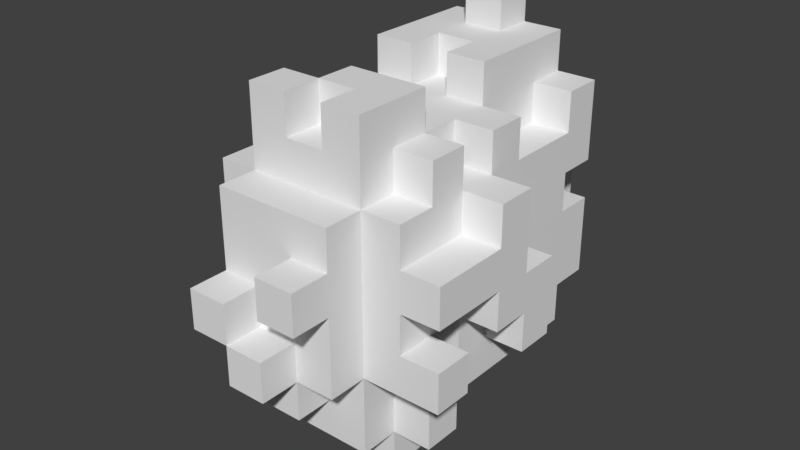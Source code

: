 # Source: MagmaStone.blend  (saved by Blender 2.79.0; exported with 4.5.12 LTS)
import bpy
from mathutils import Matrix  # noqa: F401  (used for matrix-valued properties, if any)

bpy.ops.wm.read_factory_settings(use_empty=True)
scene = bpy.context.scene
scene.name = 'Scene'

# ---- collections
col_collection_1 = bpy.data.collections.new('Collection 1'); scene.collection.children.link(col_collection_1)

# ---- world
world_world = bpy.data.worlds.new('World'); scene.world = world_world
world_world.color = (0.05088, 0.05088, 0.05088)
world_world.use_sun_shadow = False
world_world.sun_shadow_jitter_overblur = 0.0
world_world.cycles.sampling_method = 'MANUAL'

# ---- meshes
me_magmastone = bpy.data.meshes.new('MagmaStone')
me_magmastone.from_pydata([(0.1185, -0.128, -0.3008), (0.1185, -0.128, -0.2408), (0.05852, -0.128, -0.2408), (0.05852, -0.128, -0.3008), (0.1785, -0.128, -0.2408), (0.1785, -0.128, -0.1808), (0.1185, -0.128, -0.1808), (0.1185, -0.188, -0.2408), (0.1185, -0.188, -0.1808), (0.05852, -0.188, -0.1808), (0.05852, -0.188, -0.2408), (-0.001483, -0.188, -0.1808), (-0.001483, -0.188, -0.2408), (0.05852, -0.007979, -0.2408), (0.05852, -0.007979, -0.1808), (-0.001483, -0.007979, -0.1808), (-0.001483, -0.007979, -0.2408), (-0.001483, -0.128, -0.2408), (-0.001483, -0.128, -0.1808), (-0.06148, -0.128, -0.1808), (-0.06148, -0.128, -0.2408), (0.1785, -0.128, -0.1208), (0.1185, -0.128, -0.1208), (0.1785, 0.112, -0.1808), (0.1785, 0.112, -0.1208), (0.1185, 0.112, -0.1208), (0.1185, 0.112, -0.1808), (0.1185, -0.188, -0.1208), (0.05852, -0.188, -0.1208), (0.05852, -0.248, -0.1808), (0.05852, -0.248, -0.1208), (-0.001483, -0.248, -0.1208), (-0.001483, -0.248, -0.1808), (-0.001483, -0.188, -0.1208), (-0.06148, -0.188, -0.1208), (-0.06148, -0.188, -0.1808), (-0.001483, 0.112, -0.1808), (-0.001483, 0.112, -0.1208), (-0.06148, 0.112, -0.1208), (-0.06148, 0.112, -0.1808), (-0.06148, -0.128, -0.1208), (-0.1215, -0.128, -0.1208), (-0.1215, -0.128, -0.1808), (-0.06148, 0.05202, -0.1808), (-0.06148, 0.05202, -0.1208), (-0.1215, 0.05202, -0.1208), (-0.1215, 0.05202, -0.1808), (-0.1815, -0.128, -0.1208), (-0.1815, -0.128, -0.1808), (-0.1215, 0.112, -0.1808), (-0.1215, 0.112, -0.1208), (-0.1815, 0.112, -0.1208), (-0.1815, 0.112, -0.1808), (0.2385, -0.188, -0.1208), (0.2385, -0.188, -0.06082), (0.1785, -0.188, -0.06082), (0.1785, -0.188, -0.1208), (0.2385, -0.007979, -0.1208), (0.2385, -0.007979, -0.06082), (0.1785, -0.007979, -0.06082), (0.1785, -0.007979, -0.1208), (0.1185, -0.188, -0.06082), (0.1785, -0.06798, -0.1208), (0.1785, -0.06798, -0.06082), (0.1185, -0.06798, -0.06082), (0.1185, -0.06798, -0.1208), (0.1185, -0.248, -0.1208), (0.1185, -0.248, -0.06082), (0.05852, -0.248, -0.06082), (0.05852, -0.308, -0.1208), (0.05852, -0.308, -0.06082), (-0.001483, -0.308, -0.06082), (-0.001483, -0.308, -0.1208), (-0.001483, -0.248, -0.06082), (-0.06148, -0.248, -0.06082), (-0.06148, -0.248, -0.1208), (-0.06148, -0.188, -0.06082), (-0.1215, -0.188, -0.06082), (-0.1215, -0.188, -0.1208), (-0.06148, -0.06798, -0.1208), (-0.06148, -0.06798, -0.06082), (-0.1215, -0.06798, -0.06082), (-0.1215, -0.06798, -0.1208), (-0.1815, -0.06798, -0.06082), (-0.1815, -0.06798, -0.1208), (0.2385, -0.06798, -0.06082), (0.2385, -0.06798, -0.0008184), (0.1785, -0.06798, -0.0008184), (0.1785, -0.188, -0.0008184), (0.1185, -0.188, -0.0008184), (0.1185, -0.248, -0.0008184), (0.05852, -0.248, -0.0008184), (-0.001483, -0.248, -0.0008184), (-0.001483, -0.308, -0.0008184), (-0.06148, -0.308, -0.0008184), (-0.06148, -0.308, -0.06082), (-0.06148, -0.188, -0.0008184), (-0.1215, -0.188, -0.0008184), (-0.06148, 0.172, -0.06082), (-0.06148, 0.172, -0.0008184), (-0.1215, 0.172, -0.0008184), (-0.1215, 0.172, -0.06082), (-0.1215, -0.007979, -0.06082), (-0.1215, -0.007979, -0.0008184), (-0.1815, -0.007979, -0.0008184), (-0.1815, -0.007979, -0.06082), (0.2385, -0.188, -0.0008184), (0.2385, -0.188, 0.05918), (0.1785, -0.188, 0.05918), (0.1185, -0.188, 0.05918), (0.1785, 0.05202, -0.0008184), (0.1785, 0.05202, 0.05918), (0.1185, 0.05202, 0.05918), (0.1185, 0.05202, -0.0008184), (0.1185, -0.308, -0.0008184), (0.1185, -0.308, 0.05918), (0.05852, -0.308, 0.05918), (0.05852, -0.308, -0.0008184), (0.05852, -0.248, 0.05918), (-0.001483, -0.248, 0.05918), (-0.06148, -0.248, 0.05918), (-0.06148, -0.248, -0.0008184), (-0.06148, -0.188, 0.05918), (-0.1215, -0.188, 0.05918), (-0.06148, -0.007979, -0.0008184), (-0.06148, -0.007979, 0.05918), (-0.1215, -0.007979, 0.05918), (-0.1815, -0.007979, 0.05918), (-0.1215, 0.172, 0.05918), (-0.1815, 0.172, 0.05918), (-0.1815, 0.172, -0.0008184), (0.2385, -0.06798, 0.05918), (0.2385, -0.06798, 0.1192), (0.1785, -0.06798, 0.1192), (0.1785, -0.06798, 0.05918), (0.1785, -0.188, 0.1192), (0.1185, -0.188, 0.1192), (0.1185, -0.248, 0.05918), (0.1185, -0.248, 0.1192), (0.05852, -0.248, 0.1192), (-0.001483, -0.248, 0.1192), (-0.06148, -0.248, 0.1192), (-0.06148, -0.188, 0.1192), (-0.1215, -0.188, 0.1192), (-0.1215, -0.06798, 0.05918), (-0.1215, -0.06798, 0.1192), (-0.1815, -0.06798, 0.1192), (-0.1815, -0.06798, 0.05918), (0.1785, -0.128, 0.1192), (0.1785, -0.128, 0.1792), (0.1185, -0.128, 0.1792), (0.1185, -0.128, 0.1192), (0.1785, -0.007979, 0.1192), (0.1785, -0.007979, 0.1792), (0.1185, -0.007979, 0.1792), (0.1185, -0.007979, 0.1192), (0.1785, 0.172, 0.1192), (0.1785, 0.172, 0.1792), (0.1185, 0.172, 0.1792), (0.1185, 0.172, 0.1192), (0.1185, -0.188, 0.1792), (0.05852, -0.188, 0.1792), (0.05852, -0.188, 0.1192), (-0.001483, -0.188, 0.1792), (-0.001483, -0.188, 0.1192), (-0.06148, -0.188, 0.1792), (-0.001483, 0.172, 0.1192), (-0.001483, 0.172, 0.1792), (-0.06148, 0.172, 0.1792), (-0.06148, 0.172, 0.1192), (0.1185, -0.188, 0.2392), (0.05852, -0.188, 0.2392), (0.1185, 0.05202, 0.1792), (0.1185, 0.05202, 0.2392), (0.05852, 0.05202, 0.2392), (0.05852, 0.05202, 0.1792), (0.05852, -0.128, 0.1792), (0.05852, -0.128, 0.2392), (-0.001483, -0.128, 0.2392), (-0.001483, -0.128, 0.1792), (0.05852, 0.112, 0.1792), (0.05852, 0.112, 0.2392), (-0.001483, 0.112, 0.2392), (-0.001483, 0.112, 0.1792), (-0.001483, -0.188, 0.2392), (-0.06148, -0.188, 0.2392), (-0.001483, 0.05202, 0.1792), (-0.001483, 0.05202, 0.2392), (-0.06148, 0.05202, 0.2392), (-0.06148, 0.05202, 0.1792), (0.05852, 0.172, 0.2392), (0.05852, 0.172, 0.2992), (-0.001483, 0.172, 0.2992), (-0.001483, 0.172, 0.2392), (0.1185, -0.06798, -0.3008), (0.05852, -0.06798, -0.3008), (0.05852, -0.06798, -0.2408), (0.1185, -0.06798, -0.2408), (0.1785, -0.06798, -0.2408), (0.1185, -0.06798, -0.1808), (0.1785, -0.06798, -0.1808), (0.1185, -0.007979, -0.2408), (0.1185, -0.007979, -0.1808), (-0.001483, -0.06798, -0.2408), (-0.001483, -0.06798, -0.1808), (0.05852, -0.06798, -0.1808), (0.05852, 0.05202, -0.2408), (-0.001483, 0.05202, -0.2408), (-0.001483, 0.05202, -0.1808), (0.05852, 0.05202, -0.1808), (-0.06148, -0.007979, -0.2408), (-0.06148, -0.007979, -0.1808), (0.1785, 0.05202, -0.1808), (0.1185, 0.05202, -0.1808), (0.1185, 0.05202, -0.1208), (0.1785, 0.05202, -0.1208), (0.1785, 0.172, -0.1808), (0.1185, 0.172, -0.1808), (0.1185, 0.172, -0.1208), (0.1785, 0.172, -0.1208), (0.1185, 0.232, -0.1808), (0.05852, 0.232, -0.1808), (0.05852, 0.232, -0.1208), (0.1185, 0.232, -0.1208), (-0.001483, 0.232, -0.1808), (-0.001483, 0.232, -0.1208), (-0.001483, 0.05202, -0.1208), (-0.06148, 0.232, -0.1808), (-0.06148, 0.232, -0.1208), (-0.1215, -0.007979, -0.1808), (-0.1215, -0.007979, -0.1208), (-0.06148, -0.007979, -0.1208), (-0.06148, 0.172, -0.1808), (-0.1215, 0.172, -0.1808), (-0.1215, 0.172, -0.1208), (-0.06148, 0.172, -0.1208), (-0.1215, -0.06798, -0.1808), (-0.1815, -0.06798, -0.1808), (-0.1815, 0.172, -0.1808), (-0.1815, 0.172, -0.1208), (0.2385, -0.128, -0.1208), (0.1785, -0.128, -0.06082), (0.2385, -0.128, -0.06082), (0.2385, 0.05202, -0.1208), (0.1785, 0.05202, -0.06082), (0.2385, 0.05202, -0.06082), (0.1185, -0.128, -0.06082), (0.1785, 0.232, -0.1208), (0.1185, 0.232, -0.06082), (0.1785, 0.232, -0.06082), (0.1185, 0.292, -0.1208), (0.05852, 0.292, -0.1208), (0.05852, 0.292, -0.06082), (0.1185, 0.292, -0.06082), (-0.001483, 0.292, -0.1208), (-0.001483, 0.292, -0.06082), (-0.06148, 0.292, -0.1208), (-0.06148, 0.292, -0.06082), (-0.1215, -0.128, -0.06082), (-0.06148, -0.128, -0.06082), (-0.1215, 0.232, -0.1208), (-0.1215, 0.232, -0.06082), (-0.06148, 0.232, -0.06082), (-0.1815, -0.007979, -0.1208), (0.2385, 0.05202, -0.0008184), (0.1185, 0.232, -0.0008184), (0.1785, 0.232, -0.0008184), (0.05852, 0.292, -0.0008184), (0.1185, 0.292, -0.0008184), (-0.001483, 0.292, -0.0008184), (-0.06148, 0.292, -0.0008184), (-0.06148, 0.112, -0.06082), (-0.1215, 0.112, -0.06082), (-0.1215, 0.112, -0.0008184), (-0.06148, 0.112, -0.0008184), (-0.1215, 0.232, -0.0008184), (-0.06148, 0.232, -0.0008184), (-0.1215, 0.05202, -0.06082), (-0.1815, 0.05202, -0.06082), (-0.1815, 0.05202, -0.0008184), (-0.1215, 0.05202, -0.0008184), (0.2385, -0.007979, -0.0008184), (0.1785, -0.007979, -0.0008184), (0.1785, -0.007979, 0.05918), (0.2385, -0.007979, 0.05918), (0.1185, -0.007979, -0.0008184), (0.1185, -0.007979, 0.05918), (0.1785, 0.172, -0.0008184), (0.1185, 0.172, -0.0008184), (0.1185, 0.172, 0.05918), (0.1785, 0.172, 0.05918), (0.05852, 0.292, 0.05918), (0.1185, 0.292, 0.05918), (0.05852, 0.232, -0.0008184), (-0.001483, 0.232, -0.0008184), (-0.001483, 0.232, 0.05918), (0.05852, 0.232, 0.05918), (-0.06148, 0.292, 0.05918), (-0.001483, 0.292, 0.05918), (-0.06148, -0.06798, -0.0008184), (-0.1215, -0.06798, -0.0008184), (-0.06148, -0.06798, 0.05918), (-0.1215, 0.232, 0.05918), (-0.06148, 0.232, 0.05918), (-0.1815, 0.112, -0.0008184), (-0.1815, 0.112, 0.05918), (-0.1215, 0.112, 0.05918), (-0.1815, 0.232, -0.0008184), (-0.1815, 0.232, 0.05918), (0.2385, -0.007979, 0.1192), (0.1785, 0.232, 0.05918), (0.1185, 0.232, 0.05918), (0.1185, 0.232, 0.1192), (0.1785, 0.232, 0.1192), (0.05852, 0.292, 0.1192), (0.1185, 0.292, 0.1192), (-0.001483, 0.292, 0.1192), (-0.06148, 0.292, 0.1192), (-0.1215, 0.232, 0.1192), (-0.06148, 0.232, 0.1192), (-0.1815, -0.007979, 0.1192), (-0.1215, -0.007979, 0.1192), (0.1185, -0.06798, 0.1192), (0.1185, -0.06798, 0.1792), (0.1785, -0.06798, 0.1792), (0.1785, 0.05202, 0.1192), (0.1185, 0.05202, 0.1192), (0.1785, 0.05202, 0.1792), (0.1185, 0.232, 0.1792), (0.1785, 0.232, 0.1792), (0.05852, 0.232, 0.1192), (0.05852, 0.232, 0.1792), (-0.001483, 0.292, 0.1792), (0.05852, 0.292, 0.1792), (-0.001483, 0.112, 0.1192), (-0.06148, 0.112, 0.1192), (-0.06148, 0.112, 0.1792), (-0.001483, 0.232, 0.1192), (-0.06148, 0.232, 0.1792), (-0.001483, 0.232, 0.1792), (0.05852, -0.06798, 0.1792), (0.05852, -0.06798, 0.2392), (0.1185, -0.06798, 0.2392), (0.05852, 0.232, 0.2392), (0.1185, 0.232, 0.2392), (-0.001483, -0.06798, 0.1792), (-0.001483, -0.06798, 0.2392), (-0.001483, 0.232, 0.2392), (-0.06148, -0.128, 0.1792), (-0.06148, -0.128, 0.2392), (-0.06148, 0.232, 0.2392), (-0.001483, 0.232, 0.2992), (0.05852, 0.232, 0.2992), (0.1785, -0.007979, -0.1808), (0.1785, 0.112, -0.06082), (0.1785, 0.172, -0.06082), (0.1785, -0.128, -0.0008184), (0.1785, 0.112, -0.0008184), (0.2385, -0.128, -0.0008184), (0.2385, -0.128, 0.05918), (0.1785, 0.112, 0.05918), (0.1785, -0.128, 0.05918), (0.1785, 0.112, 0.1192), (0.1185, 0.112, 0.1192), (0.1185, 0.112, 0.1792), (0.1185, -0.128, 0.2392), (0.1185, 0.112, 0.2392), (0.1185, 0.172, 0.2392), (-0.06148, -0.06798, -0.1808), (-0.06148, -0.06798, -0.2408), (-0.1215, -0.128, -0.0008184), (-0.1215, -0.128, 0.05918), (-0.1815, 0.05202, 0.05918), (-0.1215, -0.128, 0.1192), (-0.1215, 0.05202, 0.1192), (-0.1215, 0.05202, 0.05918), (-0.1215, 0.112, 0.1192), (-0.1215, 0.172, 0.1192), (-0.06148, -0.128, 0.1192), (-0.06148, -0.06798, 0.1792), (-0.06148, -0.06798, 0.1192), (-0.06148, -0.007979, 0.1792), (-0.06148, -0.007979, 0.1192), (-0.06148, 0.05202, 0.1192), (-0.06148, 0.112, 0.2392), (-0.06148, 0.172, 0.2392), (0.05852, 0.112, -0.1808), (0.05852, 0.172, -0.1808), (-0.001483, 0.172, -0.1808), (0.05852, -0.007979, 0.1792), (-0.001483, -0.007979, 0.1792)], [], [(0, 1, 2, 3), (4, 5, 6, 1), (7, 8, 9, 10), (10, 9, 11, 12), (13, 14, 15, 16), (17, 18, 19, 20), (5, 21, 22, 6), (23, 24, 25, 26), (8, 27, 28, 9), (29, 30, 31, 32), (11, 33, 34, 35), (36, 37, 38, 39), (19, 40, 41, 42), (43, 44, 45, 46), (42, 41, 47, 48), (49, 50, 51, 52), (53, 54, 55, 56), (57, 58, 59, 60), (56, 55, 61, 27), (62, 63, 64, 65), (66, 67, 68, 30), (69, 70, 71, 72), (31, 73, 74, 75), (34, 76, 77, 78), (79, 80, 81, 82), (82, 81, 83, 84), (85, 86, 87, 63), (55, 88, 89, 61), (67, 90, 91, 68), (68, 91, 92, 73), (71, 93, 94, 95), (76, 96, 97, 77), (98, 99, 100, 101), (102, 103, 104, 105), (106, 107, 108, 88), (88, 108, 109, 89), (110, 111, 112, 113), (114, 115, 116, 117), (91, 118, 119, 92), (92, 119, 120, 121), (96, 122, 123, 97), (124, 125, 126, 103), (103, 126, 127, 104), (100, 128, 129, 130), (131, 132, 133, 134), (108, 135, 136, 109), (137, 138, 139, 118), (118, 139, 140, 119), (119, 140, 141, 120), (122, 142, 143, 123), (144, 145, 146, 147), (148, 149, 150, 151), (152, 153, 154, 155), (156, 157, 158, 159), (136, 160, 161, 162), (162, 161, 163, 164), (164, 163, 165, 142), (166, 167, 168, 169), (160, 170, 171, 161), (172, 173, 174, 175), (176, 177, 178, 179), (180, 181, 182, 183), (163, 184, 185, 165), (186, 187, 188, 189), (190, 191, 192, 193), (194, 195, 196, 197), (198, 197, 199, 200), (201, 13, 14, 202), (196, 203, 204, 205), (206, 207, 208, 209), (16, 210, 211, 15), (212, 213, 214, 215), (216, 217, 218, 219), (220, 221, 222, 223), (221, 224, 225, 222), (208, 43, 44, 226), (224, 227, 228, 225), (211, 229, 230, 231), (232, 233, 234, 235), (236, 237, 84, 82), (233, 238, 239, 234), (240, 21, 241, 242), (243, 215, 244, 245), (21, 22, 246, 241), (247, 223, 248, 249), (250, 251, 252, 253), (251, 254, 255, 252), (254, 256, 257, 255), (40, 41, 258, 259), (228, 260, 261, 262), (230, 263, 105, 102), (245, 244, 110, 264), (249, 248, 265, 266), (253, 252, 267, 268), (252, 255, 269, 267), (255, 257, 270, 269), (271, 272, 273, 274), (262, 261, 275, 276), (277, 278, 279, 280), (281, 282, 283, 284), (282, 285, 286, 283), (287, 288, 289, 290), (268, 267, 291, 292), (293, 294, 295, 296), (269, 270, 297, 298), (299, 300, 144, 301), (276, 275, 302, 303), (273, 304, 305, 306), (275, 307, 308, 302), (284, 283, 152, 309), (310, 311, 312, 313), (292, 291, 314, 315), (291, 298, 316, 314), (298, 297, 317, 316), (303, 302, 318, 319), (126, 127, 320, 321), (133, 322, 323, 324), (325, 326, 172, 327), (313, 312, 328, 329), (312, 330, 331, 328), (314, 316, 332, 333), (334, 335, 336, 183), (337, 319, 338, 339), (323, 340, 341, 342), (328, 331, 343, 344), (340, 345, 346, 341), (331, 339, 347, 343), (179, 348, 349, 178), (339, 338, 350, 347), (343, 347, 351, 352), (0, 194, 197, 1), (4, 198, 200, 5), (7, 1, 6, 8), (197, 201, 202, 199), (13, 206, 209, 14), (203, 16, 15, 204), (5, 200, 62, 21), (200, 353, 60, 62), (353, 212, 215, 60), (23, 216, 219, 24), (8, 6, 22, 27), (213, 26, 25, 214), (217, 220, 223, 218), (29, 9, 28, 30), (43, 39, 38, 44), (53, 240, 242, 54), (57, 243, 245, 58), (62, 60, 59, 63), (215, 24, 354, 244), (24, 219, 355, 354), (219, 247, 249, 355), (66, 27, 61, 67), (22, 65, 64, 246), (223, 250, 253, 248), (69, 30, 68, 70), (85, 58, 281, 86), (58, 245, 264, 281), (55, 241, 356, 88), (241, 63, 87, 356), (244, 354, 357, 110), (354, 355, 287, 357), (355, 249, 266, 287), (67, 61, 89, 90), (248, 253, 268, 265), (71, 73, 92, 93), (106, 358, 359, 107), (358, 86, 131, 359), (86, 281, 284, 131), (110, 357, 360, 111), (357, 287, 290, 360), (114, 90, 137, 115), (90, 89, 109, 137), (285, 113, 112, 286), (288, 265, 311, 289), (265, 268, 292, 311), (294, 269, 298, 295), (131, 284, 309, 132), (108, 361, 148, 135), (361, 134, 133, 148), (283, 111, 325, 152), (111, 360, 362, 325), (360, 290, 156, 362), (290, 310, 313, 156), (137, 109, 136, 138), (311, 292, 315, 312), (148, 133, 324, 149), (152, 325, 327, 153), (156, 313, 329, 157), (136, 151, 150, 160), (322, 155, 154, 323), (326, 363, 364, 172), (363, 159, 158, 364), (330, 314, 333, 331), (160, 150, 365, 170), (150, 323, 342, 365), (172, 364, 366, 173), (364, 158, 367, 366), (158, 328, 344, 367), (163, 179, 178, 184), (186, 183, 182, 187), (190, 343, 352, 191), (3, 2, 196, 195), (196, 205, 14, 13), (12, 11, 18, 17), (16, 15, 208, 207), (20, 19, 368, 369), (369, 368, 211, 210), (32, 31, 33, 11), (208, 226, 37, 36), (35, 34, 40, 19), (211, 231, 44, 43), (232, 235, 228, 227), (236, 82, 230, 229), (46, 45, 50, 49), (48, 47, 84, 237), (52, 51, 239, 238), (72, 71, 73, 31), (75, 74, 76, 34), (40, 259, 80, 79), (228, 262, 257, 256), (78, 77, 258, 41), (230, 102, 277, 45), (45, 277, 272, 50), (50, 272, 101, 234), (234, 101, 261, 260), (84, 83, 105, 263), (95, 94, 121, 74), (74, 121, 96, 76), (271, 274, 99, 98), (262, 276, 270, 257), (77, 97, 370, 258), (258, 370, 300, 81), (81, 300, 103, 102), (277, 280, 273, 272), (101, 100, 275, 261), (105, 104, 279, 278), (117, 116, 118, 91), (293, 296, 291, 267), (121, 120, 122, 96), (299, 301, 125, 124), (276, 303, 297, 270), (97, 123, 371, 370), (370, 371, 144, 300), (273, 306, 128, 100), (104, 127, 372, 279), (279, 372, 305, 304), (130, 129, 308, 307), (120, 141, 142, 122), (303, 319, 317, 297), (123, 143, 373, 371), (371, 373, 145, 144), (126, 321, 374, 375), (375, 374, 376, 306), (306, 376, 377, 128), (128, 377, 318, 302), (147, 146, 320, 127), (334, 183, 167, 166), (337, 339, 332, 316), (142, 165, 348, 378), (378, 348, 379, 380), (380, 379, 381, 382), (382, 381, 189, 383), (383, 189, 336, 335), (169, 168, 338, 319), (161, 171, 177, 176), (175, 174, 181, 180), (179, 178, 346, 345), (165, 185, 349, 348), (189, 188, 384, 336), (336, 384, 385, 168), (168, 385, 350, 338), (193, 192, 351, 347), (0, 3, 195, 194), (4, 1, 197, 198), (7, 10, 2, 1), (197, 196, 13, 201), (10, 12, 17, 2), (2, 17, 203, 196), (13, 16, 207, 206), (17, 20, 369, 203), (203, 369, 210, 16), (200, 199, 202, 353), (353, 202, 213, 212), (23, 26, 217, 216), (202, 14, 209, 213), (213, 209, 386, 26), (26, 386, 387, 217), (217, 387, 221, 220), (29, 32, 11, 9), (205, 204, 15, 14), (209, 208, 36, 386), (386, 36, 388, 387), (387, 388, 224, 221), (11, 35, 19, 18), (15, 211, 43, 208), (36, 39, 232, 388), (388, 232, 227, 224), (19, 42, 236, 368), (368, 236, 229, 211), (43, 46, 49, 39), (39, 49, 233, 232), (42, 48, 237, 236), (49, 52, 238, 233), (53, 56, 21, 240), (57, 60, 215, 243), (56, 27, 22, 21), (215, 214, 25, 24), (219, 218, 223, 247), (66, 30, 28, 27), (223, 222, 251, 250), (69, 72, 31, 30), (222, 225, 254, 251), (31, 75, 34, 33), (226, 44, 38, 37), (225, 228, 256, 254), (34, 78, 41, 40), (231, 230, 45, 44), (235, 234, 260, 228), (82, 84, 263, 230), (85, 63, 59, 58), (241, 246, 64, 63), (71, 95, 74, 73), (259, 258, 81, 80), (102, 105, 278, 277), (106, 88, 356, 358), (358, 356, 87, 86), (114, 117, 91, 90), (274, 273, 100, 99), (280, 279, 304, 273), (100, 130, 307, 275), (283, 286, 112, 111), (290, 289, 311, 310), (296, 295, 298, 291), (301, 144, 126, 125), (144, 147, 127, 126), (183, 336, 168, 167), (21, 62, 65, 22), (40, 79, 82, 41), (41, 82, 84, 47), (50, 234, 239, 51), (54, 242, 241, 55), (70, 68, 73, 71), (271, 98, 101, 272), (81, 102, 105, 83), (281, 264, 110, 282), (282, 110, 113, 285), (287, 266, 265, 288), (293, 267, 269, 294), (93, 92, 121, 94), (299, 124, 103, 300), (107, 359, 361, 108), (359, 131, 134, 361), (115, 137, 118, 116), (126, 375, 372, 127), (375, 306, 305, 372), (128, 302, 308, 129), (132, 309, 152, 133), (135, 148, 151, 136), (133, 152, 155, 322), (325, 362, 363, 326), (362, 156, 159, 363), (138, 136, 162, 139), (312, 315, 314, 330), (139, 162, 164, 140), (140, 164, 142, 141), (334, 166, 169, 335), (337, 316, 317, 319), (142, 378, 373, 143), (378, 380, 145, 373), (380, 382, 321, 145), (382, 383, 374, 321), (383, 335, 376, 374), (335, 169, 377, 376), (169, 319, 318, 377), (145, 321, 320, 146), (149, 324, 323, 150), (153, 327, 172, 154), (157, 329, 328, 158), (323, 154, 389, 340), (154, 172, 175, 389), (161, 176, 179, 163), (340, 389, 390, 345), (389, 175, 186, 390), (175, 180, 183, 186), (331, 333, 332, 339), (179, 345, 379, 348), (345, 390, 381, 379), (390, 186, 189, 381), (170, 365, 177, 171), (365, 342, 341, 177), (173, 366, 181, 174), (366, 367, 190, 181), (367, 344, 343, 190), (177, 341, 346, 178), (181, 190, 193, 182), (184, 178, 349, 185), (187, 182, 384, 188), (182, 193, 385, 384), (193, 347, 350, 385), (191, 352, 351, 192)])
_ca = me_magmastone.color_attributes.new('Col', 'BYTE_COLOR', 'CORNER')
_ca.data.foreach_set('color', [0.05613, 0.02029, 0.02029, 1.0, 0.05613, 0.02029, 0.02029, 1.0, 0.05613, 0.02029, 0.02029, 1.0, 0.05613, 0.02029, 0.02029, 1.0, 0.05613, 0.02029, 0.02029, 1.0, 0.05613, 0.02029, 0.02029, 1.0, 0.05613, 0.02029, 0.02029, 1.0, 0.05613, 0.02029, 0.02029, 1.0, 0.05613, 0.02029, 0.02029, 1.0, 0.05613, 0.02029, 0.02029, 1.0, 0.05613, 0.02029, 0.02029, 1.0, 0.05613, 0.02029, 0.02029, 1.0, 0.05613, 0.02029, 0.02029, 1.0, 0.05613, 0.02029, 0.02029, 1.0, 0.05613, 0.02029, 0.02029, 1.0, 0.05613, 0.02029, 0.02029, 1.0, 0.05613, 0.02029, 0.02029, 1.0, 0.05613, 0.02029, 0.02029, 1.0, 0.05613, 0.02029, 0.02029, 1.0, 0.05613, 0.02029, 0.02029, 1.0, 0.05613, 0.02029, 0.02029, 1.0, 0.05613, 0.02029, 0.02029, 1.0, 0.05613, 0.02029, 0.02029, 1.0, 0.05613, 0.02029, 0.02029, 1.0, 0.05613, 0.02029, 0.02029, 1.0, 0.05613, 0.02029, 0.02029, 1.0, 0.05613, 0.02029, 0.02029, 1.0, 0.05613, 0.02029, 0.02029, 1.0, 0.05613, 0.02029, 0.02029, 1.0, 0.05613, 0.02029, 0.02029, 1.0, 0.05613, 0.02029, 0.02029, 1.0, 0.05613, 0.02029, 0.02029, 1.0, 0.4342, 0.0, 0.0, 1.0, 0.4342, 0.0, 0.0, 1.0, 0.4342, 0.0, 0.0, 1.0, 0.4342, 0.0, 0.0, 1.0, 0.05613, 0.02029, 0.02029, 1.0, 0.05613, 0.02029, 0.02029, 1.0, 0.05613, 0.02029, 0.02029, 1.0, 0.05613, 0.02029, 0.02029, 1.0, 0.4342, 0.0, 0.0, 1.0, 0.4342, 0.0, 0.0, 1.0, 0.4342, 0.0, 0.0, 1.0, 0.4342, 0.0, 0.0, 1.0, 0.05613, 0.02029, 0.02029, 1.0, 0.05613, 0.02029, 0.02029, 1.0, 0.05613, 0.02029, 0.02029, 1.0, 0.05613, 0.02029, 0.02029, 1.0, 0.05613, 0.02029, 0.02029, 1.0, 0.05613, 0.02029, 0.02029, 1.0, 0.05613, 0.02029, 0.02029, 1.0, 0.05613, 0.02029, 0.02029, 1.0, 0.05613, 0.02029, 0.02029, 1.0, 0.05613, 0.02029, 0.02029, 1.0, 0.05613, 0.02029, 0.02029, 1.0, 0.05613, 0.02029, 0.02029, 1.0, 0.05613, 0.02029, 0.02029, 1.0, 0.05613, 0.02029, 0.02029, 1.0, 0.05613, 0.02029, 0.02029, 1.0, 0.05613, 0.02029, 0.02029, 1.0, 0.05613, 0.02029, 0.02029, 1.0, 0.05613, 0.02029, 0.02029, 1.0, 0.05613, 0.02029, 0.02029, 1.0, 0.05613, 0.02029, 0.02029, 1.0, 0.05613, 0.02029, 0.02029, 1.0, 0.05613, 0.02029, 0.02029, 1.0, 0.05613, 0.02029, 0.02029, 1.0, 0.05613, 0.02029, 0.02029, 1.0, 0.05613, 0.02029, 0.02029, 1.0, 0.05613, 0.02029, 0.02029, 1.0, 0.05613, 0.02029, 0.02029, 1.0, 0.05613, 0.02029, 0.02029, 1.0, 0.05613, 0.02029, 0.02029, 1.0, 0.05613, 0.02029, 0.02029, 1.0, 0.05613, 0.02029, 0.02029, 1.0, 0.05613, 0.02029, 0.02029, 1.0, 0.4342, 0.0, 0.0, 1.0, 0.4342, 0.0, 0.0, 1.0, 0.4342, 0.0, 0.0, 1.0, 0.4342, 0.0, 0.0, 1.0, 0.05613, 0.02029, 0.02029, 1.0, 0.05613, 0.02029, 0.02029, 1.0, 0.05613, 0.02029, 0.02029, 1.0, 0.05613, 0.02029, 0.02029, 1.0, 0.05613, 0.02029, 0.02029, 1.0, 0.05613, 0.02029, 0.02029, 1.0, 0.05613, 0.02029, 0.02029, 1.0, 0.05613, 0.02029, 0.02029, 1.0, 0.05613, 0.02029, 0.02029, 1.0, 0.05613, 0.02029, 0.02029, 1.0, 0.05613, 0.02029, 0.02029, 1.0, 0.05613, 0.02029, 0.02029, 1.0, 0.05613, 0.02029, 0.02029, 1.0, 0.05613, 0.02029, 0.02029, 1.0, 0.05613, 0.02029, 0.02029, 1.0, 0.05613, 0.02029, 0.02029, 1.0, 0.05613, 0.02029, 0.02029, 1.0, 0.05613, 0.02029, 0.02029, 1.0, 0.05613, 0.02029, 0.02029, 1.0, 0.05613, 0.02029, 0.02029, 1.0, 0.4342, 0.0, 0.0, 1.0, 0.4342, 0.0, 0.0, 1.0, 0.4342, 0.0, 0.0, 1.0, 0.4342, 0.0, 0.0, 1.0, 0.05613, 0.02029, 0.02029, 1.0, 0.05613, 0.02029, 0.02029, 1.0, 0.05613, 0.02029, 0.02029, 1.0, 0.05613, 0.02029, 0.02029, 1.0, 0.05613, 0.02029, 0.02029, 1.0, 0.05613, 0.02029, 0.02029, 1.0, 0.05613, 0.02029, 0.02029, 1.0, 0.05613, 0.02029, 0.02029, 1.0, 0.4342, 0.0, 0.0, 1.0, 0.4342, 0.0, 0.0, 1.0, 0.4342, 0.0, 0.0, 1.0, 0.4342, 0.0, 0.0, 1.0, 0.05613, 0.02029, 0.02029, 1.0, 0.05613, 0.02029, 0.02029, 1.0, 0.05613, 0.02029, 0.02029, 1.0, 0.05613, 0.02029, 0.02029, 1.0, 0.05613, 0.02029, 0.02029, 1.0, 0.05613, 0.02029, 0.02029, 1.0, 0.05613, 0.02029, 0.02029, 1.0, 0.05613, 0.02029, 0.02029, 1.0, 0.05613, 0.02029, 0.02029, 1.0, 0.05613, 0.02029, 0.02029, 1.0, 0.05613, 0.02029, 0.02029, 1.0, 0.05613, 0.02029, 0.02029, 1.0, 0.05613, 0.02029, 0.02029, 1.0, 0.05613, 0.02029, 0.02029, 1.0, 0.05613, 0.02029, 0.02029, 1.0, 0.05613, 0.02029, 0.02029, 1.0, 0.05613, 0.02029, 0.02029, 1.0, 0.05613, 0.02029, 0.02029, 1.0, 0.05613, 0.02029, 0.02029, 1.0, 0.05613, 0.02029, 0.02029, 1.0, 0.05613, 0.02029, 0.02029, 1.0, 0.05613, 0.02029, 0.02029, 1.0, 0.05613, 0.02029, 0.02029, 1.0, 0.05613, 0.02029, 0.02029, 1.0, 0.05613, 0.02029, 0.02029, 1.0, 0.05613, 0.02029, 0.02029, 1.0, 0.05613, 0.02029, 0.02029, 1.0, 0.05613, 0.02029, 0.02029, 1.0, 0.05613, 0.02029, 0.02029, 1.0, 0.05613, 0.02029, 0.02029, 1.0, 0.05613, 0.02029, 0.02029, 1.0, 0.05613, 0.02029, 0.02029, 1.0, 0.05613, 0.02029, 0.02029, 1.0, 0.05613, 0.02029, 0.02029, 1.0, 0.05613, 0.02029, 0.02029, 1.0, 0.05613, 0.02029, 0.02029, 1.0, 0.05613, 0.02029, 0.02029, 1.0, 0.05613, 0.02029, 0.02029, 1.0, 0.05613, 0.02029, 0.02029, 1.0, 0.05613, 0.02029, 0.02029, 1.0, 0.05613, 0.02029, 0.02029, 1.0, 0.05613, 0.02029, 0.02029, 1.0, 0.05613, 0.02029, 0.02029, 1.0, 0.05613, 0.02029, 0.02029, 1.0, 0.4342, 0.0, 0.0, 1.0, 0.4342, 0.0, 0.0, 1.0, 0.4342, 0.0, 0.0, 1.0, 0.4342, 0.0, 0.0, 1.0, 0.05613, 0.02029, 0.02029, 1.0, 0.05613, 0.02029, 0.02029, 1.0, 0.05613, 0.02029, 0.02029, 1.0, 0.05613, 0.02029, 0.02029, 1.0, 0.05613, 0.02029, 0.02029, 1.0, 0.05613, 0.02029, 0.02029, 1.0, 0.05613, 0.02029, 0.02029, 1.0, 0.05613, 0.02029, 0.02029, 1.0, 0.05613, 0.02029, 0.02029, 1.0, 0.05613, 0.02029, 0.02029, 1.0, 0.05613, 0.02029, 0.02029, 1.0, 0.05613, 0.02029, 0.02029, 1.0, 0.05613, 0.02029, 0.02029, 1.0, 0.05613, 0.02029, 0.02029, 1.0, 0.05613, 0.02029, 0.02029, 1.0, 0.05613, 0.02029, 0.02029, 1.0, 0.4342, 0.0, 0.0, 1.0, 0.4342, 0.0, 0.0, 1.0, 0.4342, 0.0, 0.0, 1.0, 0.4342, 0.0, 0.0, 1.0, 0.4342, 0.0, 0.0, 1.0, 0.4342, 0.0, 0.0, 1.0, 0.4342, 0.0, 0.0, 1.0, 0.4342, 0.0, 0.0, 1.0, 0.05613, 0.02029, 0.02029, 1.0, 0.05613, 0.02029, 0.02029, 1.0, 0.05613, 0.02029, 0.02029, 1.0, 0.05613, 0.02029, 0.02029, 1.0, 0.05613, 0.02029, 0.02029, 1.0, 0.05613, 0.02029, 0.02029, 1.0, 0.05613, 0.02029, 0.02029, 1.0, 0.05613, 0.02029, 0.02029, 1.0, 0.05613, 0.02029, 0.02029, 1.0, 0.05613, 0.02029, 0.02029, 1.0, 0.05613, 0.02029, 0.02029, 1.0, 0.05613, 0.02029, 0.02029, 1.0, 0.05613, 0.02029, 0.02029, 1.0, 0.05613, 0.02029, 0.02029, 1.0, 0.05613, 0.02029, 0.02029, 1.0, 0.05613, 0.02029, 0.02029, 1.0, 0.05613, 0.02029, 0.02029, 1.0, 0.05613, 0.02029, 0.02029, 1.0, 0.05613, 0.02029, 0.02029, 1.0, 0.05613, 0.02029, 0.02029, 1.0, 0.05613, 0.02029, 0.02029, 1.0, 0.05613, 0.02029, 0.02029, 1.0, 0.05613, 0.02029, 0.02029, 1.0, 0.05613, 0.02029, 0.02029, 1.0, 0.05613, 0.02029, 0.02029, 1.0, 0.05613, 0.02029, 0.02029, 1.0, 0.05613, 0.02029, 0.02029, 1.0, 0.05613, 0.02029, 0.02029, 1.0, 0.05613, 0.02029, 0.02029, 1.0, 0.05613, 0.02029, 0.02029, 1.0, 0.05613, 0.02029, 0.02029, 1.0, 0.05613, 0.02029, 0.02029, 1.0, 0.05613, 0.02029, 0.02029, 1.0, 0.05613, 0.02029, 0.02029, 1.0, 0.05613, 0.02029, 0.02029, 1.0, 0.05613, 0.02029, 0.02029, 1.0, 0.05613, 0.02029, 0.02029, 1.0, 0.05613, 0.02029, 0.02029, 1.0, 0.05613, 0.02029, 0.02029, 1.0, 0.05613, 0.02029, 0.02029, 1.0, 0.05613, 0.02029, 0.02029, 1.0, 0.05613, 0.02029, 0.02029, 1.0, 0.05613, 0.02029, 0.02029, 1.0, 0.05613, 0.02029, 0.02029, 1.0, 0.05613, 0.02029, 0.02029, 1.0, 0.05613, 0.02029, 0.02029, 1.0, 0.05613, 0.02029, 0.02029, 1.0, 0.05613, 0.02029, 0.02029, 1.0, 0.05613, 0.02029, 0.02029, 1.0, 0.05613, 0.02029, 0.02029, 1.0, 0.05613, 0.02029, 0.02029, 1.0, 0.05613, 0.02029, 0.02029, 1.0, 0.05613, 0.02029, 0.02029, 1.0, 0.05613, 0.02029, 0.02029, 1.0, 0.05613, 0.02029, 0.02029, 1.0, 0.05613, 0.02029, 0.02029, 1.0, 0.05613, 0.02029, 0.02029, 1.0, 0.05613, 0.02029, 0.02029, 1.0, 0.05613, 0.02029, 0.02029, 1.0, 0.05613, 0.02029, 0.02029, 1.0, 0.4342, 0.0, 0.0, 1.0, 0.4342, 0.0, 0.0, 1.0, 0.4342, 0.0, 0.0, 1.0, 0.4342, 0.0, 0.0, 1.0, 0.05613, 0.02029, 0.02029, 1.0, 0.05613, 0.02029, 0.02029, 1.0, 0.05613, 0.02029, 0.02029, 1.0, 0.05613, 0.02029, 0.02029, 1.0, 0.05613, 0.02029, 0.02029, 1.0, 0.05613, 0.02029, 0.02029, 1.0, 0.05613, 0.02029, 0.02029, 1.0, 0.05613, 0.02029, 0.02029, 1.0, 0.05613, 0.02029, 0.02029, 1.0, 0.05613, 0.02029, 0.02029, 1.0, 0.05613, 0.02029, 0.02029, 1.0, 0.05613, 0.02029, 0.02029, 1.0, 0.05613, 0.02029, 0.02029, 1.0, 0.05613, 0.02029, 0.02029, 1.0, 0.05613, 0.02029, 0.02029, 1.0, 0.05613, 0.02029, 0.02029, 1.0, 0.05613, 0.02029, 0.02029, 1.0, 0.05613, 0.02029, 0.02029, 1.0, 0.05613, 0.02029, 0.02029, 1.0, 0.05613, 0.02029, 0.02029, 1.0, 0.05613, 0.02029, 0.02029, 1.0, 0.05613, 0.02029, 0.02029, 1.0, 0.05613, 0.02029, 0.02029, 1.0, 0.05613, 0.02029, 0.02029, 1.0, 0.05613, 0.02029, 0.02029, 1.0, 0.05613, 0.02029, 0.02029, 1.0, 0.05613, 0.02029, 0.02029, 1.0, 0.05613, 0.02029, 0.02029, 1.0, 0.05613, 0.02029, 0.02029, 1.0, 0.05613, 0.02029, 0.02029, 1.0, 0.05613, 0.02029, 0.02029, 1.0, 0.05613, 0.02029, 0.02029, 1.0, 0.05613, 0.02029, 0.02029, 1.0, 0.05613, 0.02029, 0.02029, 1.0, 0.05613, 0.02029, 0.02029, 1.0, 0.05613, 0.02029, 0.02029, 1.0, 0.05613, 0.02029, 0.02029, 1.0, 0.05613, 0.02029, 0.02029, 1.0, 0.05613, 0.02029, 0.02029, 1.0, 0.05613, 0.02029, 0.02029, 1.0, 0.4342, 0.0, 0.0, 1.0, 0.4342, 0.0, 0.0, 1.0, 0.4342, 0.0, 0.0, 1.0, 0.4342, 0.0, 0.0, 1.0, 0.05613, 0.02029, 0.02029, 1.0, 0.05613, 0.02029, 0.02029, 1.0, 0.05613, 0.02029, 0.02029, 1.0, 0.05613, 0.02029, 0.02029, 1.0, 0.05613, 0.02029, 0.02029, 1.0, 0.05613, 0.02029, 0.02029, 1.0, 0.05613, 0.02029, 0.02029, 1.0, 0.05613, 0.02029, 0.02029, 1.0, 0.4342, 0.0, 0.0, 1.0, 0.4342, 0.0, 0.0, 1.0, 0.4342, 0.0, 0.0, 1.0, 0.4342, 0.0, 0.0, 1.0, 0.05613, 0.02029, 0.02029, 1.0, 0.05613, 0.02029, 0.02029, 1.0, 0.05613, 0.02029, 0.02029, 1.0, 0.05613, 0.02029, 0.02029, 1.0, 0.4342, 0.0, 0.0, 1.0, 0.4342, 0.0, 0.0, 1.0, 0.4342, 0.0, 0.0, 1.0, 0.4342, 0.0, 0.0, 1.0, 0.05613, 0.02029, 0.02029, 1.0, 0.05613, 0.02029, 0.02029, 1.0, 0.05613, 0.02029, 0.02029, 1.0, 0.05613, 0.02029, 0.02029, 1.0, 0.05613, 0.02029, 0.02029, 1.0, 0.05613, 0.02029, 0.02029, 1.0, 0.05613, 0.02029, 0.02029, 1.0, 0.05613, 0.02029, 0.02029, 1.0, 0.05613, 0.02029, 0.02029, 1.0, 0.05613, 0.02029, 0.02029, 1.0, 0.05613, 0.02029, 0.02029, 1.0, 0.05613, 0.02029, 0.02029, 1.0, 0.05613, 0.02029, 0.02029, 1.0, 0.05613, 0.02029, 0.02029, 1.0, 0.05613, 0.02029, 0.02029, 1.0, 0.05613, 0.02029, 0.02029, 1.0, 0.05613, 0.02029, 0.02029, 1.0, 0.05613, 0.02029, 0.02029, 1.0, 0.05613, 0.02029, 0.02029, 1.0, 0.05613, 0.02029, 0.02029, 1.0, 0.4342, 0.0, 0.0, 1.0, 0.4342, 0.0, 0.0, 1.0, 0.4342, 0.0, 0.0, 1.0, 0.4342, 0.0, 0.0, 1.0, 0.4342, 0.0, 0.0, 1.0, 0.4342, 0.0, 0.0, 1.0, 0.4342, 0.0, 0.0, 1.0, 0.4342, 0.0, 0.0, 1.0, 0.4342, 0.0, 0.0, 1.0, 0.4342, 0.0, 0.0, 1.0, 0.4342, 0.0, 0.0, 1.0, 0.4342, 0.0, 0.0, 1.0, 0.05613, 0.02029, 0.02029, 1.0, 0.05613, 0.02029, 0.02029, 1.0, 0.05613, 0.02029, 0.02029, 1.0, 0.05613, 0.02029, 0.02029, 1.0, 0.05613, 0.02029, 0.02029, 1.0, 0.05613, 0.02029, 0.02029, 1.0, 0.05613, 0.02029, 0.02029, 1.0, 0.05613, 0.02029, 0.02029, 1.0, 0.05613, 0.02029, 0.02029, 1.0, 0.05613, 0.02029, 0.02029, 1.0, 0.05613, 0.02029, 0.02029, 1.0, 0.05613, 0.02029, 0.02029, 1.0, 0.4342, 0.0, 0.0, 1.0, 0.4342, 0.0, 0.0, 1.0, 0.4342, 0.0, 0.0, 1.0, 0.4342, 0.0, 0.0, 1.0, 0.05613, 0.02029, 0.02029, 1.0, 0.05613, 0.02029, 0.02029, 1.0, 0.05613, 0.02029, 0.02029, 1.0, 0.05613, 0.02029, 0.02029, 1.0, 0.05613, 0.02029, 0.02029, 1.0, 0.05613, 0.02029, 0.02029, 1.0, 0.05613, 0.02029, 0.02029, 1.0, 0.05613, 0.02029, 0.02029, 1.0, 0.05613, 0.02029, 0.02029, 1.0, 0.05613, 0.02029, 0.02029, 1.0, 0.05613, 0.02029, 0.02029, 1.0, 0.05613, 0.02029, 0.02029, 1.0, 0.4342, 0.0, 0.0, 1.0, 0.4342, 0.0, 0.0, 1.0, 0.4342, 0.0, 0.0, 1.0, 0.4342, 0.0, 0.0, 1.0, 0.4342, 0.0, 0.0, 1.0, 0.4342, 0.0, 0.0, 1.0, 0.4342, 0.0, 0.0, 1.0, 0.4342, 0.0, 0.0, 1.0, 0.05613, 0.02029, 0.02029, 1.0, 0.05613, 0.02029, 0.02029, 1.0, 0.05613, 0.02029, 0.02029, 1.0, 0.05613, 0.02029, 0.02029, 1.0, 0.05613, 0.02029, 0.02029, 1.0, 0.05613, 0.02029, 0.02029, 1.0, 0.05613, 0.02029, 0.02029, 1.0, 0.05613, 0.02029, 0.02029, 1.0, 0.05613, 0.02029, 0.02029, 1.0, 0.05613, 0.02029, 0.02029, 1.0, 0.05613, 0.02029, 0.02029, 1.0, 0.05613, 0.02029, 0.02029, 1.0, 0.05613, 0.02029, 0.02029, 1.0, 0.05613, 0.02029, 0.02029, 1.0, 0.05613, 0.02029, 0.02029, 1.0, 0.05613, 0.02029, 0.02029, 1.0, 0.05613, 0.02029, 0.02029, 1.0, 0.05613, 0.02029, 0.02029, 1.0, 0.05613, 0.02029, 0.02029, 1.0, 0.05613, 0.02029, 0.02029, 1.0, 0.05613, 0.02029, 0.02029, 1.0, 0.05613, 0.02029, 0.02029, 1.0, 0.05613, 0.02029, 0.02029, 1.0, 0.05613, 0.02029, 0.02029, 1.0, 0.4342, 0.0, 0.0, 1.0, 0.4342, 0.0, 0.0, 1.0, 0.4342, 0.0, 0.0, 1.0, 0.4342, 0.0, 0.0, 1.0, 0.05613, 0.02029, 0.02029, 1.0, 0.05613, 0.02029, 0.02029, 1.0, 0.05613, 0.02029, 0.02029, 1.0, 0.05613, 0.02029, 0.02029, 1.0, 0.05613, 0.02029, 0.02029, 1.0, 0.05613, 0.02029, 0.02029, 1.0, 0.05613, 0.02029, 0.02029, 1.0, 0.05613, 0.02029, 0.02029, 1.0, 0.05613, 0.02029, 0.02029, 1.0, 0.05613, 0.02029, 0.02029, 1.0, 0.05613, 0.02029, 0.02029, 1.0, 0.05613, 0.02029, 0.02029, 1.0, 0.05613, 0.02029, 0.02029, 1.0, 0.05613, 0.02029, 0.02029, 1.0, 0.05613, 0.02029, 0.02029, 1.0, 0.05613, 0.02029, 0.02029, 1.0, 0.05613, 0.02029, 0.02029, 1.0, 0.05613, 0.02029, 0.02029, 1.0, 0.05613, 0.02029, 0.02029, 1.0, 0.05613, 0.02029, 0.02029, 1.0, 0.05613, 0.02029, 0.02029, 1.0, 0.05613, 0.02029, 0.02029, 1.0, 0.05613, 0.02029, 0.02029, 1.0, 0.05613, 0.02029, 0.02029, 1.0, 0.05613, 0.02029, 0.02029, 1.0, 0.05613, 0.02029, 0.02029, 1.0, 0.05613, 0.02029, 0.02029, 1.0, 0.05613, 0.02029, 0.02029, 1.0, 0.05613, 0.02029, 0.02029, 1.0, 0.05613, 0.02029, 0.02029, 1.0, 0.05613, 0.02029, 0.02029, 1.0, 0.05613, 0.02029, 0.02029, 1.0, 0.05613, 0.02029, 0.02029, 1.0, 0.05613, 0.02029, 0.02029, 1.0, 0.05613, 0.02029, 0.02029, 1.0, 0.05613, 0.02029, 0.02029, 1.0, 0.05613, 0.02029, 0.02029, 1.0, 0.05613, 0.02029, 0.02029, 1.0, 0.05613, 0.02029, 0.02029, 1.0, 0.05613, 0.02029, 0.02029, 1.0, 0.4342, 0.0, 0.0, 1.0, 0.4342, 0.0, 0.0, 1.0, 0.4342, 0.0, 0.0, 1.0, 0.4342, 0.0, 0.0, 1.0, 0.4342, 0.0, 0.0, 1.0, 0.4342, 0.0, 0.0, 1.0, 0.4342, 0.0, 0.0, 1.0, 0.4342, 0.0, 0.0, 1.0, 0.05613, 0.02029, 0.02029, 1.0, 0.05613, 0.02029, 0.02029, 1.0, 0.05613, 0.02029, 0.02029, 1.0, 0.05613, 0.02029, 0.02029, 1.0, 0.05613, 0.02029, 0.02029, 1.0, 0.05613, 0.02029, 0.02029, 1.0, 0.05613, 0.02029, 0.02029, 1.0, 0.05613, 0.02029, 0.02029, 1.0, 0.05613, 0.02029, 0.02029, 1.0, 0.05613, 0.02029, 0.02029, 1.0, 0.05613, 0.02029, 0.02029, 1.0, 0.05613, 0.02029, 0.02029, 1.0, 0.05613, 0.02029, 0.02029, 1.0, 0.05613, 0.02029, 0.02029, 1.0, 0.05613, 0.02029, 0.02029, 1.0, 0.05613, 0.02029, 0.02029, 1.0, 0.05613, 0.02029, 0.02029, 1.0, 0.05613, 0.02029, 0.02029, 1.0, 0.05613, 0.02029, 0.02029, 1.0, 0.05613, 0.02029, 0.02029, 1.0, 0.05613, 0.02029, 0.02029, 1.0, 0.05613, 0.02029, 0.02029, 1.0, 0.05613, 0.02029, 0.02029, 1.0, 0.05613, 0.02029, 0.02029, 1.0, 0.05613, 0.02029, 0.02029, 1.0, 0.05613, 0.02029, 0.02029, 1.0, 0.05613, 0.02029, 0.02029, 1.0, 0.05613, 0.02029, 0.02029, 1.0, 0.05613, 0.02029, 0.02029, 1.0, 0.05613, 0.02029, 0.02029, 1.0, 0.05613, 0.02029, 0.02029, 1.0, 0.05613, 0.02029, 0.02029, 1.0, 0.05613, 0.02029, 0.02029, 1.0, 0.05613, 0.02029, 0.02029, 1.0, 0.05613, 0.02029, 0.02029, 1.0, 0.05613, 0.02029, 0.02029, 1.0, 0.4342, 0.0, 0.0, 1.0, 0.4342, 0.0, 0.0, 1.0, 0.4342, 0.0, 0.0, 1.0, 0.4342, 0.0, 0.0, 1.0, 0.05613, 0.02029, 0.02029, 1.0, 0.05613, 0.02029, 0.02029, 1.0, 0.05613, 0.02029, 0.02029, 1.0, 0.05613, 0.02029, 0.02029, 1.0, 0.05613, 0.02029, 0.02029, 1.0, 0.05613, 0.02029, 0.02029, 1.0, 0.05613, 0.02029, 0.02029, 1.0, 0.05613, 0.02029, 0.02029, 1.0, 0.4342, 0.0, 0.0, 1.0, 0.4342, 0.0, 0.0, 1.0, 0.4342, 0.0, 0.0, 1.0, 0.4342, 0.0, 0.0, 1.0, 0.05613, 0.02029, 0.02029, 1.0, 0.05613, 0.02029, 0.02029, 1.0, 0.05613, 0.02029, 0.02029, 1.0, 0.05613, 0.02029, 0.02029, 1.0, 0.05613, 0.02029, 0.02029, 1.0, 0.05613, 0.02029, 0.02029, 1.0, 0.05613, 0.02029, 0.02029, 1.0, 0.05613, 0.02029, 0.02029, 1.0, 0.05613, 0.02029, 0.02029, 1.0, 0.05613, 0.02029, 0.02029, 1.0, 0.05613, 0.02029, 0.02029, 1.0, 0.05613, 0.02029, 0.02029, 1.0, 0.05613, 0.02029, 0.02029, 1.0, 0.05613, 0.02029, 0.02029, 1.0, 0.05613, 0.02029, 0.02029, 1.0, 0.05613, 0.02029, 0.02029, 1.0, 0.05613, 0.02029, 0.02029, 1.0, 0.05613, 0.02029, 0.02029, 1.0, 0.05613, 0.02029, 0.02029, 1.0, 0.05613, 0.02029, 0.02029, 1.0, 0.05613, 0.02029, 0.02029, 1.0, 0.05613, 0.02029, 0.02029, 1.0, 0.05613, 0.02029, 0.02029, 1.0, 0.05613, 0.02029, 0.02029, 1.0, 0.05613, 0.02029, 0.02029, 1.0, 0.05613, 0.02029, 0.02029, 1.0, 0.05613, 0.02029, 0.02029, 1.0, 0.05613, 0.02029, 0.02029, 1.0, 0.05613, 0.02029, 0.02029, 1.0, 0.05613, 0.02029, 0.02029, 1.0, 0.05613, 0.02029, 0.02029, 1.0, 0.05613, 0.02029, 0.02029, 1.0, 0.05613, 0.02029, 0.02029, 1.0, 0.05613, 0.02029, 0.02029, 1.0, 0.05613, 0.02029, 0.02029, 1.0, 0.05613, 0.02029, 0.02029, 1.0, 0.05613, 0.02029, 0.02029, 1.0, 0.05613, 0.02029, 0.02029, 1.0, 0.05613, 0.02029, 0.02029, 1.0, 0.05613, 0.02029, 0.02029, 1.0, 0.05613, 0.02029, 0.02029, 1.0, 0.05613, 0.02029, 0.02029, 1.0, 0.05613, 0.02029, 0.02029, 1.0, 0.05613, 0.02029, 0.02029, 1.0, 0.05613, 0.02029, 0.02029, 1.0, 0.05613, 0.02029, 0.02029, 1.0, 0.05613, 0.02029, 0.02029, 1.0, 0.05613, 0.02029, 0.02029, 1.0, 0.4342, 0.0, 0.0, 1.0, 0.4342, 0.0, 0.0, 1.0, 0.4342, 0.0, 0.0, 1.0, 0.4342, 0.0, 0.0, 1.0, 0.4342, 0.0, 0.0, 1.0, 0.4342, 0.0, 0.0, 1.0, 0.4342, 0.0, 0.0, 1.0, 0.4342, 0.0, 0.0, 1.0, 0.4342, 0.0, 0.0, 1.0, 0.4342, 0.0, 0.0, 1.0, 0.4342, 0.0, 0.0, 1.0, 0.4342, 0.0, 0.0, 1.0, 0.05613, 0.02029, 0.02029, 1.0, 0.05613, 0.02029, 0.02029, 1.0, 0.05613, 0.02029, 0.02029, 1.0, 0.05613, 0.02029, 0.02029, 1.0, 0.05613, 0.02029, 0.02029, 1.0, 0.05613, 0.02029, 0.02029, 1.0, 0.05613, 0.02029, 0.02029, 1.0, 0.05613, 0.02029, 0.02029, 1.0, 0.05613, 0.02029, 0.02029, 1.0, 0.05613, 0.02029, 0.02029, 1.0, 0.05613, 0.02029, 0.02029, 1.0, 0.05613, 0.02029, 0.02029, 1.0, 0.05613, 0.02029, 0.02029, 1.0, 0.05613, 0.02029, 0.02029, 1.0, 0.05613, 0.02029, 0.02029, 1.0, 0.05613, 0.02029, 0.02029, 1.0, 0.4342, 0.0, 0.0, 1.0, 0.4342, 0.0, 0.0, 1.0, 0.4342, 0.0, 0.0, 1.0, 0.4342, 0.0, 0.0, 1.0, 0.05613, 0.02029, 0.02029, 1.0, 0.05613, 0.02029, 0.02029, 1.0, 0.05613, 0.02029, 0.02029, 1.0, 0.05613, 0.02029, 0.02029, 1.0, 0.05613, 0.02029, 0.02029, 1.0, 0.05613, 0.02029, 0.02029, 1.0, 0.05613, 0.02029, 0.02029, 1.0, 0.05613, 0.02029, 0.02029, 1.0, 0.4342, 0.0, 0.0, 1.0, 0.4342, 0.0, 0.0, 1.0, 0.4342, 0.0, 0.0, 1.0, 0.4342, 0.0, 0.0, 1.0, 0.05613, 0.02029, 0.02029, 1.0, 0.05613, 0.02029, 0.02029, 1.0, 0.05613, 0.02029, 0.02029, 1.0, 0.05613, 0.02029, 0.02029, 1.0, 0.4342, 0.0, 0.0, 1.0, 0.4342, 0.0, 0.0, 1.0, 0.4342, 0.0, 0.0, 1.0, 0.4342, 0.0, 0.0, 1.0, 0.4342, 0.0, 0.0, 1.0, 0.4342, 0.0, 0.0, 1.0, 0.4342, 0.0, 0.0, 1.0, 0.4342, 0.0, 0.0, 1.0, 0.05613, 0.02029, 0.02029, 1.0, 0.05613, 0.02029, 0.02029, 1.0, 0.05613, 0.02029, 0.02029, 1.0, 0.05613, 0.02029, 0.02029, 1.0, 0.05613, 0.02029, 0.02029, 1.0, 0.05613, 0.02029, 0.02029, 1.0, 0.05613, 0.02029, 0.02029, 1.0, 0.05613, 0.02029, 0.02029, 1.0, 0.05613, 0.02029, 0.02029, 1.0, 0.05613, 0.02029, 0.02029, 1.0, 0.05613, 0.02029, 0.02029, 1.0, 0.05613, 0.02029, 0.02029, 1.0, 0.05613, 0.02029, 0.02029, 1.0, 0.05613, 0.02029, 0.02029, 1.0, 0.05613, 0.02029, 0.02029, 1.0, 0.05613, 0.02029, 0.02029, 1.0, 0.05613, 0.02029, 0.02029, 1.0, 0.05613, 0.02029, 0.02029, 1.0, 0.05613, 0.02029, 0.02029, 1.0, 0.05613, 0.02029, 0.02029, 1.0, 0.05613, 0.02029, 0.02029, 1.0, 0.05613, 0.02029, 0.02029, 1.0, 0.05613, 0.02029, 0.02029, 1.0, 0.05613, 0.02029, 0.02029, 1.0, 0.05613, 0.02029, 0.02029, 1.0, 0.05613, 0.02029, 0.02029, 1.0, 0.05613, 0.02029, 0.02029, 1.0, 0.05613, 0.02029, 0.02029, 1.0, 0.05613, 0.02029, 0.02029, 1.0, 0.05613, 0.02029, 0.02029, 1.0, 0.05613, 0.02029, 0.02029, 1.0, 0.05613, 0.02029, 0.02029, 1.0, 0.4342, 0.0, 0.0, 1.0, 0.4342, 0.0, 0.0, 1.0, 0.4342, 0.0, 0.0, 1.0, 0.4342, 0.0, 0.0, 1.0, 0.05613, 0.02029, 0.02029, 1.0, 0.05613, 0.02029, 0.02029, 1.0, 0.05613, 0.02029, 0.02029, 1.0, 0.05613, 0.02029, 0.02029, 1.0, 0.05613, 0.02029, 0.02029, 1.0, 0.05613, 0.02029, 0.02029, 1.0, 0.05613, 0.02029, 0.02029, 1.0, 0.05613, 0.02029, 0.02029, 1.0, 0.05613, 0.02029, 0.02029, 1.0, 0.05613, 0.02029, 0.02029, 1.0, 0.05613, 0.02029, 0.02029, 1.0, 0.05613, 0.02029, 0.02029, 1.0, 0.05613, 0.02029, 0.02029, 1.0, 0.05613, 0.02029, 0.02029, 1.0, 0.05613, 0.02029, 0.02029, 1.0, 0.05613, 0.02029, 0.02029, 1.0, 0.05613, 0.02029, 0.02029, 1.0, 0.05613, 0.02029, 0.02029, 1.0, 0.05613, 0.02029, 0.02029, 1.0, 0.05613, 0.02029, 0.02029, 1.0, 0.05613, 0.02029, 0.02029, 1.0, 0.05613, 0.02029, 0.02029, 1.0, 0.05613, 0.02029, 0.02029, 1.0, 0.05613, 0.02029, 0.02029, 1.0, 0.05613, 0.02029, 0.02029, 1.0, 0.05613, 0.02029, 0.02029, 1.0, 0.05613, 0.02029, 0.02029, 1.0, 0.05613, 0.02029, 0.02029, 1.0, 0.05613, 0.02029, 0.02029, 1.0, 0.05613, 0.02029, 0.02029, 1.0, 0.05613, 0.02029, 0.02029, 1.0, 0.05613, 0.02029, 0.02029, 1.0, 0.05613, 0.02029, 0.02029, 1.0, 0.05613, 0.02029, 0.02029, 1.0, 0.05613, 0.02029, 0.02029, 1.0, 0.05613, 0.02029, 0.02029, 1.0, 0.4342, 0.0, 0.0, 1.0, 0.4342, 0.0, 0.0, 1.0, 0.4342, 0.0, 0.0, 1.0, 0.4342, 0.0, 0.0, 1.0, 0.05613, 0.02029, 0.02029, 1.0, 0.05613, 0.02029, 0.02029, 1.0, 0.05613, 0.02029, 0.02029, 1.0, 0.05613, 0.02029, 0.02029, 1.0, 0.4342, 0.0, 0.0, 1.0, 0.4342, 0.0, 0.0, 1.0, 0.4342, 0.0, 0.0, 1.0, 0.4342, 0.0, 0.0, 1.0, 0.05613, 0.02029, 0.02029, 1.0, 0.05613, 0.02029, 0.02029, 1.0, 0.05613, 0.02029, 0.02029, 1.0, 0.05613, 0.02029, 0.02029, 1.0, 0.05613, 0.02029, 0.02029, 1.0, 0.05613, 0.02029, 0.02029, 1.0, 0.05613, 0.02029, 0.02029, 1.0, 0.05613, 0.02029, 0.02029, 1.0, 0.4342, 0.0, 0.0, 1.0, 0.4342, 0.0, 0.0, 1.0, 0.4342, 0.0, 0.0, 1.0, 0.4342, 0.0, 0.0, 1.0, 0.05613, 0.02029, 0.02029, 1.0, 0.05613, 0.02029, 0.02029, 1.0, 0.05613, 0.02029, 0.02029, 1.0, 0.05613, 0.02029, 0.02029, 1.0, 0.05613, 0.02029, 0.02029, 1.0, 0.05613, 0.02029, 0.02029, 1.0, 0.05613, 0.02029, 0.02029, 1.0, 0.05613, 0.02029, 0.02029, 1.0, 0.05613, 0.02029, 0.02029, 1.0, 0.05613, 0.02029, 0.02029, 1.0, 0.05613, 0.02029, 0.02029, 1.0, 0.05613, 0.02029, 0.02029, 1.0, 0.4342, 0.0, 0.0, 1.0, 0.4342, 0.0, 0.0, 1.0, 0.4342, 0.0, 0.0, 1.0, 0.4342, 0.0, 0.0, 1.0, 0.05613, 0.02029, 0.02029, 1.0, 0.05613, 0.02029, 0.02029, 1.0, 0.05613, 0.02029, 0.02029, 1.0, 0.05613, 0.02029, 0.02029, 1.0, 0.4342, 0.0, 0.0, 1.0, 0.4342, 0.0, 0.0, 1.0, 0.4342, 0.0, 0.0, 1.0, 0.4342, 0.0, 0.0, 1.0, 0.05613, 0.02029, 0.02029, 1.0, 0.05613, 0.02029, 0.02029, 1.0, 0.05613, 0.02029, 0.02029, 1.0, 0.05613, 0.02029, 0.02029, 1.0, 0.05613, 0.02029, 0.02029, 1.0, 0.05613, 0.02029, 0.02029, 1.0, 0.05613, 0.02029, 0.02029, 1.0, 0.05613, 0.02029, 0.02029, 1.0, 0.05613, 0.02029, 0.02029, 1.0, 0.05613, 0.02029, 0.02029, 1.0, 0.05613, 0.02029, 0.02029, 1.0, 0.05613, 0.02029, 0.02029, 1.0, 0.05613, 0.02029, 0.02029, 1.0, 0.05613, 0.02029, 0.02029, 1.0, 0.05613, 0.02029, 0.02029, 1.0, 0.05613, 0.02029, 0.02029, 1.0, 0.05613, 0.02029, 0.02029, 1.0, 0.05613, 0.02029, 0.02029, 1.0, 0.05613, 0.02029, 0.02029, 1.0, 0.05613, 0.02029, 0.02029, 1.0, 0.05613, 0.02029, 0.02029, 1.0, 0.05613, 0.02029, 0.02029, 1.0, 0.05613, 0.02029, 0.02029, 1.0, 0.05613, 0.02029, 0.02029, 1.0, 0.05613, 0.02029, 0.02029, 1.0, 0.05613, 0.02029, 0.02029, 1.0, 0.05613, 0.02029, 0.02029, 1.0, 0.05613, 0.02029, 0.02029, 1.0, 0.05613, 0.02029, 0.02029, 1.0, 0.05613, 0.02029, 0.02029, 1.0, 0.05613, 0.02029, 0.02029, 1.0, 0.05613, 0.02029, 0.02029, 1.0, 0.05613, 0.02029, 0.02029, 1.0, 0.05613, 0.02029, 0.02029, 1.0, 0.05613, 0.02029, 0.02029, 1.0, 0.05613, 0.02029, 0.02029, 1.0, 0.05613, 0.02029, 0.02029, 1.0, 0.05613, 0.02029, 0.02029, 1.0, 0.05613, 0.02029, 0.02029, 1.0, 0.05613, 0.02029, 0.02029, 1.0, 0.05613, 0.02029, 0.02029, 1.0, 0.05613, 0.02029, 0.02029, 1.0, 0.05613, 0.02029, 0.02029, 1.0, 0.05613, 0.02029, 0.02029, 1.0, 0.05613, 0.02029, 0.02029, 1.0, 0.05613, 0.02029, 0.02029, 1.0, 0.05613, 0.02029, 0.02029, 1.0, 0.05613, 0.02029, 0.02029, 1.0, 0.05613, 0.02029, 0.02029, 1.0, 0.05613, 0.02029, 0.02029, 1.0, 0.05613, 0.02029, 0.02029, 1.0, 0.05613, 0.02029, 0.02029, 1.0, 0.4342, 0.0, 0.0, 1.0, 0.4342, 0.0, 0.0, 1.0, 0.4342, 0.0, 0.0, 1.0, 0.4342, 0.0, 0.0, 1.0, 0.4342, 0.0, 0.0, 1.0, 0.4342, 0.0, 0.0, 1.0, 0.4342, 0.0, 0.0, 1.0, 0.4342, 0.0, 0.0, 1.0, 0.05613, 0.02029, 0.02029, 1.0, 0.05613, 0.02029, 0.02029, 1.0, 0.05613, 0.02029, 0.02029, 1.0, 0.05613, 0.02029, 0.02029, 1.0, 0.05613, 0.02029, 0.02029, 1.0, 0.05613, 0.02029, 0.02029, 1.0, 0.05613, 0.02029, 0.02029, 1.0, 0.05613, 0.02029, 0.02029, 1.0, 0.05613, 0.02029, 0.02029, 1.0, 0.05613, 0.02029, 0.02029, 1.0, 0.05613, 0.02029, 0.02029, 1.0, 0.05613, 0.02029, 0.02029, 1.0, 0.05613, 0.02029, 0.02029, 1.0, 0.05613, 0.02029, 0.02029, 1.0, 0.05613, 0.02029, 0.02029, 1.0, 0.05613, 0.02029, 0.02029, 1.0, 0.05613, 0.02029, 0.02029, 1.0, 0.05613, 0.02029, 0.02029, 1.0, 0.05613, 0.02029, 0.02029, 1.0, 0.05613, 0.02029, 0.02029, 1.0, 0.05613, 0.02029, 0.02029, 1.0, 0.05613, 0.02029, 0.02029, 1.0, 0.05613, 0.02029, 0.02029, 1.0, 0.05613, 0.02029, 0.02029, 1.0, 0.05613, 0.02029, 0.02029, 1.0, 0.05613, 0.02029, 0.02029, 1.0, 0.05613, 0.02029, 0.02029, 1.0, 0.05613, 0.02029, 0.02029, 1.0, 0.05613, 0.02029, 0.02029, 1.0, 0.05613, 0.02029, 0.02029, 1.0, 0.05613, 0.02029, 0.02029, 1.0, 0.05613, 0.02029, 0.02029, 1.0, 0.05613, 0.02029, 0.02029, 1.0, 0.05613, 0.02029, 0.02029, 1.0, 0.05613, 0.02029, 0.02029, 1.0, 0.05613, 0.02029, 0.02029, 1.0, 0.05613, 0.02029, 0.02029, 1.0, 0.05613, 0.02029, 0.02029, 1.0, 0.05613, 0.02029, 0.02029, 1.0, 0.05613, 0.02029, 0.02029, 1.0, 0.4342, 0.0, 0.0, 1.0, 0.4342, 0.0, 0.0, 1.0, 0.4342, 0.0, 0.0, 1.0, 0.4342, 0.0, 0.0, 1.0, 0.05613, 0.02029, 0.02029, 1.0, 0.05613, 0.02029, 0.02029, 1.0, 0.05613, 0.02029, 0.02029, 1.0, 0.05613, 0.02029, 0.02029, 1.0, 0.4342, 0.0, 0.0, 1.0, 0.4342, 0.0, 0.0, 1.0, 0.4342, 0.0, 0.0, 1.0, 0.4342, 0.0, 0.0, 1.0, 0.05613, 0.02029, 0.02029, 1.0, 0.05613, 0.02029, 0.02029, 1.0, 0.05613, 0.02029, 0.02029, 1.0, 0.05613, 0.02029, 0.02029, 1.0, 0.05613, 0.02029, 0.02029, 1.0, 0.05613, 0.02029, 0.02029, 1.0, 0.05613, 0.02029, 0.02029, 1.0, 0.05613, 0.02029, 0.02029, 1.0, 0.05613, 0.02029, 0.02029, 1.0, 0.05613, 0.02029, 0.02029, 1.0, 0.05613, 0.02029, 0.02029, 1.0, 0.05613, 0.02029, 0.02029, 1.0, 0.05613, 0.02029, 0.02029, 1.0, 0.05613, 0.02029, 0.02029, 1.0, 0.05613, 0.02029, 0.02029, 1.0, 0.05613, 0.02029, 0.02029, 1.0, 0.05613, 0.02029, 0.02029, 1.0, 0.05613, 0.02029, 0.02029, 1.0, 0.05613, 0.02029, 0.02029, 1.0, 0.05613, 0.02029, 0.02029, 1.0, 0.05613, 0.02029, 0.02029, 1.0, 0.05613, 0.02029, 0.02029, 1.0, 0.05613, 0.02029, 0.02029, 1.0, 0.05613, 0.02029, 0.02029, 1.0, 0.4342, 0.0, 0.0, 1.0, 0.4342, 0.0, 0.0, 1.0, 0.4342, 0.0, 0.0, 1.0, 0.4342, 0.0, 0.0, 1.0, 0.05613, 0.02029, 0.02029, 1.0, 0.05613, 0.02029, 0.02029, 1.0, 0.05613, 0.02029, 0.02029, 1.0, 0.05613, 0.02029, 0.02029, 1.0, 0.05613, 0.02029, 0.02029, 1.0, 0.05613, 0.02029, 0.02029, 1.0, 0.05613, 0.02029, 0.02029, 1.0, 0.05613, 0.02029, 0.02029, 1.0, 0.05613, 0.02029, 0.02029, 1.0, 0.05613, 0.02029, 0.02029, 1.0, 0.05613, 0.02029, 0.02029, 1.0, 0.05613, 0.02029, 0.02029, 1.0, 0.05613, 0.02029, 0.02029, 1.0, 0.05613, 0.02029, 0.02029, 1.0, 0.05613, 0.02029, 0.02029, 1.0, 0.05613, 0.02029, 0.02029, 1.0, 0.05613, 0.02029, 0.02029, 1.0, 0.05613, 0.02029, 0.02029, 1.0, 0.05613, 0.02029, 0.02029, 1.0, 0.05613, 0.02029, 0.02029, 1.0, 0.05613, 0.02029, 0.02029, 1.0, 0.05613, 0.02029, 0.02029, 1.0, 0.05613, 0.02029, 0.02029, 1.0, 0.05613, 0.02029, 0.02029, 1.0, 0.4342, 0.0, 0.0, 1.0, 0.4342, 0.0, 0.0, 1.0, 0.4342, 0.0, 0.0, 1.0, 0.4342, 0.0, 0.0, 1.0, 0.05613, 0.02029, 0.02029, 1.0, 0.05613, 0.02029, 0.02029, 1.0, 0.05613, 0.02029, 0.02029, 1.0, 0.05613, 0.02029, 0.02029, 1.0, 0.05613, 0.02029, 0.02029, 1.0, 0.05613, 0.02029, 0.02029, 1.0, 0.05613, 0.02029, 0.02029, 1.0, 0.05613, 0.02029, 0.02029, 1.0, 0.4342, 0.0, 0.0, 1.0, 0.4342, 0.0, 0.0, 1.0, 0.4342, 0.0, 0.0, 1.0, 0.4342, 0.0, 0.0, 1.0, 0.4342, 0.0, 0.0, 1.0, 0.4342, 0.0, 0.0, 1.0, 0.4342, 0.0, 0.0, 1.0, 0.4342, 0.0, 0.0, 1.0, 0.05613, 0.02029, 0.02029, 1.0, 0.05613, 0.02029, 0.02029, 1.0, 0.05613, 0.02029, 0.02029, 1.0, 0.05613, 0.02029, 0.02029, 1.0, 0.4342, 0.0, 0.0, 1.0, 0.4342, 0.0, 0.0, 1.0, 0.4342, 0.0, 0.0, 1.0, 0.4342, 0.0, 0.0, 1.0, 0.05613, 0.02029, 0.02029, 1.0, 0.05613, 0.02029, 0.02029, 1.0, 0.05613, 0.02029, 0.02029, 1.0, 0.05613, 0.02029, 0.02029, 1.0, 0.05613, 0.02029, 0.02029, 1.0, 0.05613, 0.02029, 0.02029, 1.0, 0.05613, 0.02029, 0.02029, 1.0, 0.05613, 0.02029, 0.02029, 1.0, 0.05613, 0.02029, 0.02029, 1.0, 0.05613, 0.02029, 0.02029, 1.0, 0.05613, 0.02029, 0.02029, 1.0, 0.05613, 0.02029, 0.02029, 1.0, 0.05613, 0.02029, 0.02029, 1.0, 0.05613, 0.02029, 0.02029, 1.0, 0.05613, 0.02029, 0.02029, 1.0, 0.05613, 0.02029, 0.02029, 1.0, 0.05613, 0.02029, 0.02029, 1.0, 0.05613, 0.02029, 0.02029, 1.0, 0.05613, 0.02029, 0.02029, 1.0, 0.05613, 0.02029, 0.02029, 1.0, 0.4342, 0.0, 0.0, 1.0, 0.4342, 0.0, 0.0, 1.0, 0.4342, 0.0, 0.0, 1.0, 0.4342, 0.0, 0.0, 1.0, 0.05613, 0.02029, 0.02029, 1.0, 0.05613, 0.02029, 0.02029, 1.0, 0.05613, 0.02029, 0.02029, 1.0, 0.05613, 0.02029, 0.02029, 1.0, 0.4342, 0.0, 0.0, 1.0, 0.4342, 0.0, 0.0, 1.0, 0.4342, 0.0, 0.0, 1.0, 0.4342, 0.0, 0.0, 1.0, 0.05613, 0.02029, 0.02029, 1.0, 0.05613, 0.02029, 0.02029, 1.0, 0.05613, 0.02029, 0.02029, 1.0, 0.05613, 0.02029, 0.02029, 1.0, 0.4342, 0.0, 0.0, 1.0, 0.4342, 0.0, 0.0, 1.0, 0.4342, 0.0, 0.0, 1.0, 0.4342, 0.0, 0.0, 1.0, 0.05613, 0.02029, 0.02029, 1.0, 0.05613, 0.02029, 0.02029, 1.0, 0.05613, 0.02029, 0.02029, 1.0, 0.05613, 0.02029, 0.02029, 1.0, 0.4342, 0.0, 0.0, 1.0, 0.4342, 0.0, 0.0, 1.0, 0.4342, 0.0, 0.0, 1.0, 0.4342, 0.0, 0.0, 1.0, 0.05613, 0.02029, 0.02029, 1.0, 0.05613, 0.02029, 0.02029, 1.0, 0.05613, 0.02029, 0.02029, 1.0, 0.05613, 0.02029, 0.02029, 1.0, 0.05613, 0.02029, 0.02029, 1.0, 0.05613, 0.02029, 0.02029, 1.0, 0.05613, 0.02029, 0.02029, 1.0, 0.05613, 0.02029, 0.02029, 1.0, 0.05613, 0.02029, 0.02029, 1.0, 0.05613, 0.02029, 0.02029, 1.0, 0.05613, 0.02029, 0.02029, 1.0, 0.05613, 0.02029, 0.02029, 1.0, 0.05613, 0.02029, 0.02029, 1.0, 0.05613, 0.02029, 0.02029, 1.0, 0.05613, 0.02029, 0.02029, 1.0, 0.05613, 0.02029, 0.02029, 1.0, 0.4342, 0.0, 0.0, 1.0, 0.4342, 0.0, 0.0, 1.0, 0.4342, 0.0, 0.0, 1.0, 0.4342, 0.0, 0.0, 1.0, 0.05613, 0.02029, 0.02029, 1.0, 0.05613, 0.02029, 0.02029, 1.0, 0.05613, 0.02029, 0.02029, 1.0, 0.05613, 0.02029, 0.02029, 1.0, 0.05613, 0.02029, 0.02029, 1.0, 0.05613, 0.02029, 0.02029, 1.0, 0.05613, 0.02029, 0.02029, 1.0, 0.05613, 0.02029, 0.02029, 1.0, 0.05613, 0.02029, 0.02029, 1.0, 0.05613, 0.02029, 0.02029, 1.0, 0.05613, 0.02029, 0.02029, 1.0, 0.05613, 0.02029, 0.02029, 1.0, 0.05613, 0.02029, 0.02029, 1.0, 0.05613, 0.02029, 0.02029, 1.0, 0.05613, 0.02029, 0.02029, 1.0, 0.05613, 0.02029, 0.02029, 1.0, 0.05613, 0.02029, 0.02029, 1.0, 0.05613, 0.02029, 0.02029, 1.0, 0.05613, 0.02029, 0.02029, 1.0, 0.05613, 0.02029, 0.02029, 1.0, 0.4342, 0.0, 0.0, 1.0, 0.4342, 0.0, 0.0, 1.0, 0.4342, 0.0, 0.0, 1.0, 0.4342, 0.0, 0.0, 1.0, 0.05613, 0.02029, 0.02029, 1.0, 0.05613, 0.02029, 0.02029, 1.0, 0.05613, 0.02029, 0.02029, 1.0, 0.05613, 0.02029, 0.02029, 1.0, 0.4342, 0.0, 0.0, 1.0, 0.4342, 0.0, 0.0, 1.0, 0.4342, 0.0, 0.0, 1.0, 0.4342, 0.0, 0.0, 1.0, 0.05613, 0.02029, 0.02029, 1.0, 0.05613, 0.02029, 0.02029, 1.0, 0.05613, 0.02029, 0.02029, 1.0, 0.05613, 0.02029, 0.02029, 1.0, 0.05613, 0.02029, 0.02029, 1.0, 0.05613, 0.02029, 0.02029, 1.0, 0.05613, 0.02029, 0.02029, 1.0, 0.05613, 0.02029, 0.02029, 1.0, 0.05613, 0.02029, 0.02029, 1.0, 0.05613, 0.02029, 0.02029, 1.0, 0.05613, 0.02029, 0.02029, 1.0, 0.05613, 0.02029, 0.02029, 1.0, 0.05613, 0.02029, 0.02029, 1.0, 0.05613, 0.02029, 0.02029, 1.0, 0.05613, 0.02029, 0.02029, 1.0, 0.05613, 0.02029, 0.02029, 1.0, 0.05613, 0.02029, 0.02029, 1.0, 0.05613, 0.02029, 0.02029, 1.0, 0.05613, 0.02029, 0.02029, 1.0, 0.05613, 0.02029, 0.02029, 1.0, 0.05613, 0.02029, 0.02029, 1.0, 0.05613, 0.02029, 0.02029, 1.0, 0.05613, 0.02029, 0.02029, 1.0, 0.05613, 0.02029, 0.02029, 1.0, 0.05613, 0.02029, 0.02029, 1.0, 0.05613, 0.02029, 0.02029, 1.0, 0.05613, 0.02029, 0.02029, 1.0, 0.05613, 0.02029, 0.02029, 1.0, 0.05613, 0.02029, 0.02029, 1.0, 0.05613, 0.02029, 0.02029, 1.0, 0.05613, 0.02029, 0.02029, 1.0, 0.05613, 0.02029, 0.02029, 1.0, 0.05613, 0.02029, 0.02029, 1.0, 0.05613, 0.02029, 0.02029, 1.0, 0.05613, 0.02029, 0.02029, 1.0, 0.05613, 0.02029, 0.02029, 1.0, 0.05613, 0.02029, 0.02029, 1.0, 0.05613, 0.02029, 0.02029, 1.0, 0.05613, 0.02029, 0.02029, 1.0, 0.05613, 0.02029, 0.02029, 1.0, 0.4342, 0.0, 0.0, 1.0, 0.4342, 0.0, 0.0, 1.0, 0.4342, 0.0, 0.0, 1.0, 0.4342, 0.0, 0.0, 1.0, 0.05613, 0.02029, 0.02029, 1.0, 0.05613, 0.02029, 0.02029, 1.0, 0.05613, 0.02029, 0.02029, 1.0, 0.05613, 0.02029, 0.02029, 1.0, 0.05613, 0.02029, 0.02029, 1.0, 0.05613, 0.02029, 0.02029, 1.0, 0.05613, 0.02029, 0.02029, 1.0, 0.05613, 0.02029, 0.02029, 1.0, 0.05613, 0.02029, 0.02029, 1.0, 0.05613, 0.02029, 0.02029, 1.0, 0.05613, 0.02029, 0.02029, 1.0, 0.05613, 0.02029, 0.02029, 1.0, 0.05613, 0.02029, 0.02029, 1.0, 0.05613, 0.02029, 0.02029, 1.0, 0.05613, 0.02029, 0.02029, 1.0, 0.05613, 0.02029, 0.02029, 1.0, 0.05613, 0.02029, 0.02029, 1.0, 0.05613, 0.02029, 0.02029, 1.0, 0.05613, 0.02029, 0.02029, 1.0, 0.05613, 0.02029, 0.02029, 1.0, 0.05613, 0.02029, 0.02029, 1.0, 0.05613, 0.02029, 0.02029, 1.0, 0.05613, 0.02029, 0.02029, 1.0, 0.05613, 0.02029, 0.02029, 1.0, 0.05613, 0.02029, 0.02029, 1.0, 0.05613, 0.02029, 0.02029, 1.0, 0.05613, 0.02029, 0.02029, 1.0, 0.05613, 0.02029, 0.02029, 1.0, 0.05613, 0.02029, 0.02029, 1.0, 0.05613, 0.02029, 0.02029, 1.0, 0.05613, 0.02029, 0.02029, 1.0, 0.05613, 0.02029, 0.02029, 1.0, 0.05613, 0.02029, 0.02029, 1.0, 0.05613, 0.02029, 0.02029, 1.0, 0.05613, 0.02029, 0.02029, 1.0, 0.05613, 0.02029, 0.02029, 1.0, 0.05613, 0.02029, 0.02029, 1.0, 0.05613, 0.02029, 0.02029, 1.0, 0.05613, 0.02029, 0.02029, 1.0, 0.05613, 0.02029, 0.02029, 1.0, 0.05613, 0.02029, 0.02029, 1.0, 0.05613, 0.02029, 0.02029, 1.0, 0.05613, 0.02029, 0.02029, 1.0, 0.05613, 0.02029, 0.02029, 1.0, 0.05613, 0.02029, 0.02029, 1.0, 0.05613, 0.02029, 0.02029, 1.0, 0.05613, 0.02029, 0.02029, 1.0, 0.05613, 0.02029, 0.02029, 1.0, 0.05613, 0.02029, 0.02029, 1.0, 0.05613, 0.02029, 0.02029, 1.0, 0.05613, 0.02029, 0.02029, 1.0, 0.05613, 0.02029, 0.02029, 1.0, 0.05613, 0.02029, 0.02029, 1.0, 0.05613, 0.02029, 0.02029, 1.0, 0.05613, 0.02029, 0.02029, 1.0, 0.05613, 0.02029, 0.02029, 1.0, 0.05613, 0.02029, 0.02029, 1.0, 0.05613, 0.02029, 0.02029, 1.0, 0.05613, 0.02029, 0.02029, 1.0, 0.05613, 0.02029, 0.02029, 1.0, 0.05613, 0.02029, 0.02029, 1.0, 0.05613, 0.02029, 0.02029, 1.0, 0.05613, 0.02029, 0.02029, 1.0, 0.05613, 0.02029, 0.02029, 1.0, 0.05613, 0.02029, 0.02029, 1.0, 0.05613, 0.02029, 0.02029, 1.0, 0.05613, 0.02029, 0.02029, 1.0, 0.05613, 0.02029, 0.02029, 1.0, 0.4342, 0.0, 0.0, 1.0, 0.4342, 0.0, 0.0, 1.0, 0.4342, 0.0, 0.0, 1.0, 0.4342, 0.0, 0.0, 1.0, 0.05613, 0.02029, 0.02029, 1.0, 0.05613, 0.02029, 0.02029, 1.0, 0.05613, 0.02029, 0.02029, 1.0, 0.05613, 0.02029, 0.02029, 1.0, 0.4342, 0.0, 0.0, 1.0, 0.4342, 0.0, 0.0, 1.0, 0.4342, 0.0, 0.0, 1.0, 0.4342, 0.0, 0.0, 1.0, 0.05613, 0.02029, 0.02029, 1.0, 0.05613, 0.02029, 0.02029, 1.0, 0.05613, 0.02029, 0.02029, 1.0, 0.05613, 0.02029, 0.02029, 1.0, 0.4342, 0.0, 0.0, 1.0, 0.4342, 0.0, 0.0, 1.0, 0.4342, 0.0, 0.0, 1.0, 0.4342, 0.0, 0.0, 1.0, 0.05613, 0.02029, 0.02029, 1.0, 0.05613, 0.02029, 0.02029, 1.0, 0.05613, 0.02029, 0.02029, 1.0, 0.05613, 0.02029, 0.02029, 1.0, 0.05613, 0.02029, 0.02029, 1.0, 0.05613, 0.02029, 0.02029, 1.0, 0.05613, 0.02029, 0.02029, 1.0, 0.05613, 0.02029, 0.02029, 1.0, 0.05613, 0.02029, 0.02029, 1.0, 0.05613, 0.02029, 0.02029, 1.0, 0.05613, 0.02029, 0.02029, 1.0, 0.05613, 0.02029, 0.02029, 1.0, 0.4342, 0.0, 0.0, 1.0, 0.4342, 0.0, 0.0, 1.0, 0.4342, 0.0, 0.0, 1.0, 0.4342, 0.0, 0.0, 1.0, 0.05613, 0.02029, 0.02029, 1.0, 0.05613, 0.02029, 0.02029, 1.0, 0.05613, 0.02029, 0.02029, 1.0, 0.05613, 0.02029, 0.02029, 1.0, 0.05613, 0.02029, 0.02029, 1.0, 0.05613, 0.02029, 0.02029, 1.0, 0.05613, 0.02029, 0.02029, 1.0, 0.05613, 0.02029, 0.02029, 1.0, 0.4342, 0.0, 0.0, 1.0, 0.4342, 0.0, 0.0, 1.0, 0.4342, 0.0, 0.0, 1.0, 0.4342, 0.0, 0.0, 1.0, 0.05613, 0.02029, 0.02029, 1.0, 0.05613, 0.02029, 0.02029, 1.0, 0.05613, 0.02029, 0.02029, 1.0, 0.05613, 0.02029, 0.02029, 1.0, 0.05613, 0.02029, 0.02029, 1.0, 0.05613, 0.02029, 0.02029, 1.0, 0.05613, 0.02029, 0.02029, 1.0, 0.05613, 0.02029, 0.02029, 1.0, 0.05613, 0.02029, 0.02029, 1.0, 0.05613, 0.02029, 0.02029, 1.0, 0.05613, 0.02029, 0.02029, 1.0, 0.05613, 0.02029, 0.02029, 1.0, 0.4342, 0.0, 0.0, 1.0, 0.4342, 0.0, 0.0, 1.0, 0.4342, 0.0, 0.0, 1.0, 0.4342, 0.0, 0.0, 1.0, 0.05613, 0.02029, 0.02029, 1.0, 0.05613, 0.02029, 0.02029, 1.0, 0.05613, 0.02029, 0.02029, 1.0, 0.05613, 0.02029, 0.02029, 1.0, 0.05613, 0.02029, 0.02029, 1.0, 0.05613, 0.02029, 0.02029, 1.0, 0.05613, 0.02029, 0.02029, 1.0, 0.05613, 0.02029, 0.02029, 1.0, 0.05613, 0.02029, 0.02029, 1.0, 0.05613, 0.02029, 0.02029, 1.0, 0.05613, 0.02029, 0.02029, 1.0, 0.05613, 0.02029, 0.02029, 1.0, 0.05613, 0.02029, 0.02029, 1.0, 0.05613, 0.02029, 0.02029, 1.0, 0.05613, 0.02029, 0.02029, 1.0, 0.05613, 0.02029, 0.02029, 1.0, 0.05613, 0.02029, 0.02029, 1.0, 0.05613, 0.02029, 0.02029, 1.0, 0.05613, 0.02029, 0.02029, 1.0, 0.05613, 0.02029, 0.02029, 1.0, 0.05613, 0.02029, 0.02029, 1.0, 0.05613, 0.02029, 0.02029, 1.0, 0.05613, 0.02029, 0.02029, 1.0, 0.05613, 0.02029, 0.02029, 1.0, 0.4342, 0.0, 0.0, 1.0, 0.4342, 0.0, 0.0, 1.0, 0.4342, 0.0, 0.0, 1.0, 0.4342, 0.0, 0.0, 1.0, 0.05613, 0.02029, 0.02029, 1.0, 0.05613, 0.02029, 0.02029, 1.0, 0.05613, 0.02029, 0.02029, 1.0, 0.05613, 0.02029, 0.02029, 1.0, 0.4342, 0.0, 0.0, 1.0, 0.4342, 0.0, 0.0, 1.0, 0.4342, 0.0, 0.0, 1.0, 0.4342, 0.0, 0.0, 1.0, 0.05613, 0.02029, 0.02029, 1.0, 0.05613, 0.02029, 0.02029, 1.0, 0.05613, 0.02029, 0.02029, 1.0, 0.05613, 0.02029, 0.02029, 1.0, 0.4342, 0.0, 0.0, 1.0, 0.4342, 0.0, 0.0, 1.0, 0.4342, 0.0, 0.0, 1.0, 0.4342, 0.0, 0.0, 1.0, 0.05613, 0.02029, 0.02029, 1.0, 0.05613, 0.02029, 0.02029, 1.0, 0.05613, 0.02029, 0.02029, 1.0, 0.05613, 0.02029, 0.02029, 1.0, 0.05613, 0.02029, 0.02029, 1.0, 0.05613, 0.02029, 0.02029, 1.0, 0.05613, 0.02029, 0.02029, 1.0, 0.05613, 0.02029, 0.02029, 1.0, 0.05613, 0.02029, 0.02029, 1.0, 0.05613, 0.02029, 0.02029, 1.0, 0.05613, 0.02029, 0.02029, 1.0, 0.05613, 0.02029, 0.02029, 1.0, 0.05613, 0.02029, 0.02029, 1.0, 0.05613, 0.02029, 0.02029, 1.0, 0.05613, 0.02029, 0.02029, 1.0, 0.05613, 0.02029, 0.02029, 1.0, 0.05613, 0.02029, 0.02029, 1.0, 0.05613, 0.02029, 0.02029, 1.0, 0.05613, 0.02029, 0.02029, 1.0, 0.05613, 0.02029, 0.02029, 1.0, 0.05613, 0.02029, 0.02029, 1.0, 0.05613, 0.02029, 0.02029, 1.0, 0.05613, 0.02029, 0.02029, 1.0, 0.05613, 0.02029, 0.02029, 1.0, 0.4342, 0.0, 0.0, 1.0, 0.4342, 0.0, 0.0, 1.0, 0.4342, 0.0, 0.0, 1.0, 0.4342, 0.0, 0.0, 1.0, 0.05613, 0.02029, 0.02029, 1.0, 0.05613, 0.02029, 0.02029, 1.0, 0.05613, 0.02029, 0.02029, 1.0, 0.05613, 0.02029, 0.02029, 1.0, 0.05613, 0.02029, 0.02029, 1.0, 0.05613, 0.02029, 0.02029, 1.0, 0.05613, 0.02029, 0.02029, 1.0, 0.05613, 0.02029, 0.02029, 1.0, 0.05613, 0.02029, 0.02029, 1.0, 0.05613, 0.02029, 0.02029, 1.0, 0.05613, 0.02029, 0.02029, 1.0, 0.05613, 0.02029, 0.02029, 1.0, 0.4342, 0.0, 0.0, 1.0, 0.4342, 0.0, 0.0, 1.0, 0.4342, 0.0, 0.0, 1.0, 0.4342, 0.0, 0.0, 1.0, 0.05613, 0.02029, 0.02029, 1.0, 0.05613, 0.02029, 0.02029, 1.0, 0.05613, 0.02029, 0.02029, 1.0, 0.05613, 0.02029, 0.02029, 1.0, 0.05613, 0.02029, 0.02029, 1.0, 0.05613, 0.02029, 0.02029, 1.0, 0.05613, 0.02029, 0.02029, 1.0, 0.05613, 0.02029, 0.02029, 1.0, 0.05613, 0.02029, 0.02029, 1.0, 0.05613, 0.02029, 0.02029, 1.0, 0.05613, 0.02029, 0.02029, 1.0, 0.05613, 0.02029, 0.02029, 1.0, 0.05613, 0.02029, 0.02029, 1.0, 0.05613, 0.02029, 0.02029, 1.0, 0.05613, 0.02029, 0.02029, 1.0, 0.05613, 0.02029, 0.02029, 1.0, 0.4342, 0.0, 0.0, 1.0, 0.4342, 0.0, 0.0, 1.0, 0.4342, 0.0, 0.0, 1.0, 0.4342, 0.0, 0.0, 1.0, 0.05613, 0.02029, 0.02029, 1.0, 0.05613, 0.02029, 0.02029, 1.0, 0.05613, 0.02029, 0.02029, 1.0, 0.05613, 0.02029, 0.02029, 1.0, 0.05613, 0.02029, 0.02029, 1.0, 0.05613, 0.02029, 0.02029, 1.0, 0.05613, 0.02029, 0.02029, 1.0, 0.05613, 0.02029, 0.02029, 1.0, 0.05613, 0.02029, 0.02029, 1.0, 0.05613, 0.02029, 0.02029, 1.0, 0.05613, 0.02029, 0.02029, 1.0, 0.05613, 0.02029, 0.02029, 1.0, 0.05613, 0.02029, 0.02029, 1.0, 0.05613, 0.02029, 0.02029, 1.0, 0.05613, 0.02029, 0.02029, 1.0, 0.05613, 0.02029, 0.02029, 1.0, 0.05613, 0.02029, 0.02029, 1.0, 0.05613, 0.02029, 0.02029, 1.0, 0.05613, 0.02029, 0.02029, 1.0, 0.05613, 0.02029, 0.02029, 1.0, 0.05613, 0.02029, 0.02029, 1.0, 0.05613, 0.02029, 0.02029, 1.0, 0.05613, 0.02029, 0.02029, 1.0, 0.05613, 0.02029, 0.02029, 1.0, 0.05613, 0.02029, 0.02029, 1.0, 0.05613, 0.02029, 0.02029, 1.0, 0.05613, 0.02029, 0.02029, 1.0, 0.05613, 0.02029, 0.02029, 1.0, 0.05613, 0.02029, 0.02029, 1.0, 0.05613, 0.02029, 0.02029, 1.0, 0.05613, 0.02029, 0.02029, 1.0, 0.05613, 0.02029, 0.02029, 1.0, 0.05613, 0.02029, 0.02029, 1.0, 0.05613, 0.02029, 0.02029, 1.0, 0.05613, 0.02029, 0.02029, 1.0, 0.05613, 0.02029, 0.02029, 1.0, 0.05613, 0.02029, 0.02029, 1.0, 0.05613, 0.02029, 0.02029, 1.0, 0.05613, 0.02029, 0.02029, 1.0, 0.05613, 0.02029, 0.02029, 1.0, 0.05613, 0.02029, 0.02029, 1.0, 0.05613, 0.02029, 0.02029, 1.0, 0.05613, 0.02029, 0.02029, 1.0, 0.05613, 0.02029, 0.02029, 1.0, 0.05613, 0.02029, 0.02029, 1.0, 0.05613, 0.02029, 0.02029, 1.0, 0.05613, 0.02029, 0.02029, 1.0, 0.05613, 0.02029, 0.02029, 1.0, 0.05613, 0.02029, 0.02029, 1.0, 0.05613, 0.02029, 0.02029, 1.0, 0.05613, 0.02029, 0.02029, 1.0, 0.05613, 0.02029, 0.02029, 1.0, 0.05613, 0.02029, 0.02029, 1.0, 0.05613, 0.02029, 0.02029, 1.0, 0.05613, 0.02029, 0.02029, 1.0, 0.05613, 0.02029, 0.02029, 1.0, 0.05613, 0.02029, 0.02029, 1.0, 0.05613, 0.02029, 0.02029, 1.0, 0.05613, 0.02029, 0.02029, 1.0, 0.05613, 0.02029, 0.02029, 1.0, 0.4342, 0.0, 0.0, 1.0, 0.4342, 0.0, 0.0, 1.0, 0.4342, 0.0, 0.0, 1.0, 0.4342, 0.0, 0.0, 1.0, 0.05613, 0.02029, 0.02029, 1.0, 0.05613, 0.02029, 0.02029, 1.0, 0.05613, 0.02029, 0.02029, 1.0, 0.05613, 0.02029, 0.02029, 1.0, 0.05613, 0.02029, 0.02029, 1.0, 0.05613, 0.02029, 0.02029, 1.0, 0.05613, 0.02029, 0.02029, 1.0, 0.05613, 0.02029, 0.02029, 1.0, 0.05613, 0.02029, 0.02029, 1.0, 0.05613, 0.02029, 0.02029, 1.0, 0.05613, 0.02029, 0.02029, 1.0, 0.05613, 0.02029, 0.02029, 1.0, 0.4342, 0.0, 0.0, 1.0, 0.4342, 0.0, 0.0, 1.0, 0.4342, 0.0, 0.0, 1.0, 0.4342, 0.0, 0.0, 1.0, 0.05613, 0.02029, 0.02029, 1.0, 0.05613, 0.02029, 0.02029, 1.0, 0.05613, 0.02029, 0.02029, 1.0, 0.05613, 0.02029, 0.02029, 1.0, 0.05613, 0.02029, 0.02029, 1.0, 0.05613, 0.02029, 0.02029, 1.0, 0.05613, 0.02029, 0.02029, 1.0, 0.05613, 0.02029, 0.02029, 1.0, 0.05613, 0.02029, 0.02029, 1.0, 0.05613, 0.02029, 0.02029, 1.0, 0.05613, 0.02029, 0.02029, 1.0, 0.05613, 0.02029, 0.02029, 1.0, 0.05613, 0.02029, 0.02029, 1.0, 0.05613, 0.02029, 0.02029, 1.0, 0.05613, 0.02029, 0.02029, 1.0, 0.05613, 0.02029, 0.02029, 1.0, 0.05613, 0.02029, 0.02029, 1.0, 0.05613, 0.02029, 0.02029, 1.0, 0.05613, 0.02029, 0.02029, 1.0, 0.05613, 0.02029, 0.02029, 1.0, 0.05613, 0.02029, 0.02029, 1.0, 0.05613, 0.02029, 0.02029, 1.0, 0.05613, 0.02029, 0.02029, 1.0, 0.05613, 0.02029, 0.02029, 1.0, 0.05613, 0.02029, 0.02029, 1.0, 0.05613, 0.02029, 0.02029, 1.0, 0.05613, 0.02029, 0.02029, 1.0, 0.05613, 0.02029, 0.02029, 1.0, 0.05613, 0.02029, 0.02029, 1.0, 0.05613, 0.02029, 0.02029, 1.0, 0.05613, 0.02029, 0.02029, 1.0, 0.05613, 0.02029, 0.02029, 1.0, 0.05613, 0.02029, 0.02029, 1.0, 0.05613, 0.02029, 0.02029, 1.0, 0.05613, 0.02029, 0.02029, 1.0, 0.05613, 0.02029, 0.02029, 1.0, 0.4342, 0.0, 0.0, 1.0, 0.4342, 0.0, 0.0, 1.0, 0.4342, 0.0, 0.0, 1.0, 0.4342, 0.0, 0.0, 1.0, 0.05613, 0.02029, 0.02029, 1.0, 0.05613, 0.02029, 0.02029, 1.0, 0.05613, 0.02029, 0.02029, 1.0, 0.05613, 0.02029, 0.02029, 1.0, 0.05613, 0.02029, 0.02029, 1.0, 0.05613, 0.02029, 0.02029, 1.0, 0.05613, 0.02029, 0.02029, 1.0, 0.05613, 0.02029, 0.02029, 1.0, 0.4342, 0.0, 0.0, 1.0, 0.4342, 0.0, 0.0, 1.0, 0.4342, 0.0, 0.0, 1.0, 0.4342, 0.0, 0.0, 1.0, 0.4342, 0.0, 0.0, 1.0, 0.4342, 0.0, 0.0, 1.0, 0.4342, 0.0, 0.0, 1.0, 0.4342, 0.0, 0.0, 1.0, 0.05613, 0.02029, 0.02029, 1.0, 0.05613, 0.02029, 0.02029, 1.0, 0.05613, 0.02029, 0.02029, 1.0, 0.05613, 0.02029, 0.02029, 1.0, 0.05613, 0.02029, 0.02029, 1.0, 0.05613, 0.02029, 0.02029, 1.0, 0.05613, 0.02029, 0.02029, 1.0, 0.05613, 0.02029, 0.02029, 1.0, 0.05613, 0.02029, 0.02029, 1.0, 0.05613, 0.02029, 0.02029, 1.0, 0.05613, 0.02029, 0.02029, 1.0, 0.05613, 0.02029, 0.02029, 1.0, 0.05613, 0.02029, 0.02029, 1.0, 0.05613, 0.02029, 0.02029, 1.0, 0.05613, 0.02029, 0.02029, 1.0, 0.05613, 0.02029, 0.02029, 1.0, 0.4342, 0.0, 0.0, 1.0, 0.4342, 0.0, 0.0, 1.0, 0.4342, 0.0, 0.0, 1.0, 0.4342, 0.0, 0.0, 1.0, 0.05613, 0.02029, 0.02029, 1.0, 0.05613, 0.02029, 0.02029, 1.0, 0.05613, 0.02029, 0.02029, 1.0, 0.05613, 0.02029, 0.02029, 1.0, 0.05613, 0.02029, 0.02029, 1.0, 0.05613, 0.02029, 0.02029, 1.0, 0.05613, 0.02029, 0.02029, 1.0, 0.05613, 0.02029, 0.02029, 1.0, 0.05613, 0.02029, 0.02029, 1.0, 0.05613, 0.02029, 0.02029, 1.0, 0.05613, 0.02029, 0.02029, 1.0, 0.05613, 0.02029, 0.02029, 1.0, 0.05613, 0.02029, 0.02029, 1.0, 0.05613, 0.02029, 0.02029, 1.0, 0.05613, 0.02029, 0.02029, 1.0, 0.05613, 0.02029, 0.02029, 1.0, 0.05613, 0.02029, 0.02029, 1.0, 0.05613, 0.02029, 0.02029, 1.0, 0.05613, 0.02029, 0.02029, 1.0, 0.05613, 0.02029, 0.02029, 1.0, 0.05613, 0.02029, 0.02029, 1.0, 0.05613, 0.02029, 0.02029, 1.0, 0.05613, 0.02029, 0.02029, 1.0, 0.05613, 0.02029, 0.02029, 1.0, 0.4342, 0.0, 0.0, 1.0, 0.4342, 0.0, 0.0, 1.0, 0.4342, 0.0, 0.0, 1.0, 0.4342, 0.0, 0.0, 1.0, 0.05613, 0.02029, 0.02029, 1.0, 0.05613, 0.02029, 0.02029, 1.0, 0.05613, 0.02029, 0.02029, 1.0, 0.05613, 0.02029, 0.02029, 1.0, 0.05613, 0.02029, 0.02029, 1.0, 0.05613, 0.02029, 0.02029, 1.0, 0.05613, 0.02029, 0.02029, 1.0, 0.05613, 0.02029, 0.02029, 1.0, 0.05613, 0.02029, 0.02029, 1.0, 0.05613, 0.02029, 0.02029, 1.0, 0.05613, 0.02029, 0.02029, 1.0, 0.05613, 0.02029, 0.02029, 1.0, 0.05613, 0.02029, 0.02029, 1.0, 0.05613, 0.02029, 0.02029, 1.0, 0.05613, 0.02029, 0.02029, 1.0, 0.05613, 0.02029, 0.02029, 1.0, 0.05613, 0.02029, 0.02029, 1.0, 0.05613, 0.02029, 0.02029, 1.0, 0.05613, 0.02029, 0.02029, 1.0, 0.05613, 0.02029, 0.02029, 1.0, 0.4342, 0.0, 0.0, 1.0, 0.4342, 0.0, 0.0, 1.0, 0.4342, 0.0, 0.0, 1.0, 0.4342, 0.0, 0.0, 1.0, 0.05613, 0.02029, 0.02029, 1.0, 0.05613, 0.02029, 0.02029, 1.0, 0.05613, 0.02029, 0.02029, 1.0, 0.05613, 0.02029, 0.02029, 1.0, 0.4342, 0.0, 0.0, 1.0, 0.4342, 0.0, 0.0, 1.0, 0.4342, 0.0, 0.0, 1.0, 0.4342, 0.0, 0.0, 1.0, 0.4342, 0.0, 0.0, 1.0, 0.4342, 0.0, 0.0, 1.0, 0.4342, 0.0, 0.0, 1.0, 0.4342, 0.0, 0.0, 1.0, 0.05613, 0.02029, 0.02029, 1.0, 0.05613, 0.02029, 0.02029, 1.0, 0.05613, 0.02029, 0.02029, 1.0, 0.05613, 0.02029, 0.02029, 1.0, 0.05613, 0.02029, 0.02029, 1.0, 0.05613, 0.02029, 0.02029, 1.0, 0.05613, 0.02029, 0.02029, 1.0, 0.05613, 0.02029, 0.02029, 1.0, 0.05613, 0.02029, 0.02029, 1.0, 0.05613, 0.02029, 0.02029, 1.0, 0.05613, 0.02029, 0.02029, 1.0, 0.05613, 0.02029, 0.02029, 1.0, 0.05613, 0.02029, 0.02029, 1.0, 0.05613, 0.02029, 0.02029, 1.0, 0.05613, 0.02029, 0.02029, 1.0, 0.05613, 0.02029, 0.02029, 1.0, 0.05613, 0.02029, 0.02029, 1.0, 0.05613, 0.02029, 0.02029, 1.0, 0.05613, 0.02029, 0.02029, 1.0, 0.05613, 0.02029, 0.02029, 1.0, 0.05613, 0.02029, 0.02029, 1.0, 0.05613, 0.02029, 0.02029, 1.0, 0.05613, 0.02029, 0.02029, 1.0, 0.05613, 0.02029, 0.02029, 1.0, 0.05613, 0.02029, 0.02029, 1.0, 0.05613, 0.02029, 0.02029, 1.0, 0.05613, 0.02029, 0.02029, 1.0, 0.05613, 0.02029, 0.02029, 1.0, 0.05613, 0.02029, 0.02029, 1.0, 0.05613, 0.02029, 0.02029, 1.0, 0.05613, 0.02029, 0.02029, 1.0, 0.05613, 0.02029, 0.02029, 1.0, 0.05613, 0.02029, 0.02029, 1.0, 0.05613, 0.02029, 0.02029, 1.0, 0.05613, 0.02029, 0.02029, 1.0, 0.05613, 0.02029, 0.02029, 1.0, 0.4342, 0.0, 0.0, 1.0, 0.4342, 0.0, 0.0, 1.0, 0.4342, 0.0, 0.0, 1.0, 0.4342, 0.0, 0.0, 1.0, 0.05613, 0.02029, 0.02029, 1.0, 0.05613, 0.02029, 0.02029, 1.0, 0.05613, 0.02029, 0.02029, 1.0, 0.05613, 0.02029, 0.02029, 1.0, 0.05613, 0.02029, 0.02029, 1.0, 0.05613, 0.02029, 0.02029, 1.0, 0.05613, 0.02029, 0.02029, 1.0, 0.05613, 0.02029, 0.02029, 1.0, 0.4342, 0.0, 0.0, 1.0, 0.4342, 0.0, 0.0, 1.0, 0.4342, 0.0, 0.0, 1.0, 0.4342, 0.0, 0.0, 1.0, 0.05613, 0.02029, 0.02029, 1.0, 0.05613, 0.02029, 0.02029, 1.0, 0.05613, 0.02029, 0.02029, 1.0, 0.05613, 0.02029, 0.02029, 1.0, 0.05613, 0.02029, 0.02029, 1.0, 0.05613, 0.02029, 0.02029, 1.0, 0.05613, 0.02029, 0.02029, 1.0, 0.05613, 0.02029, 0.02029, 1.0, 0.05613, 0.02029, 0.02029, 1.0, 0.05613, 0.02029, 0.02029, 1.0, 0.05613, 0.02029, 0.02029, 1.0, 0.05613, 0.02029, 0.02029, 1.0, 0.05613, 0.02029, 0.02029, 1.0, 0.05613, 0.02029, 0.02029, 1.0, 0.05613, 0.02029, 0.02029, 1.0, 0.05613, 0.02029, 0.02029, 1.0])
me_magmastone.use_remesh_preserve_volume = False
me_magmastone.use_remesh_preserve_attributes = False
me_magmastone.use_mirror_vertex_groups = False
me_magmastone.update()

# ---- objects
ob_magmastone = bpy.data.objects.new('MagmaStone', me_magmastone)

# ---- transforms, parenting, visibility, modifiers, constraints
ob_magmastone.location = (0.0, 0.0, 0.0)
ob_magmastone.lineart.crease_threshold = 0.0

# ---- collection membership
col_collection_1.objects.link(ob_magmastone)

# ---- scene / render settings (as saved in the file)
scene.frame_start = 1; scene.frame_end = 250; scene.frame_set(1)
scene.render.engine = 'BLENDER_EEVEE_NEXT'
scene.render.resolution_percentage = 50
scene.render.dither_intensity = 0.0
scene.cycles.use_denoising = False
scene.cycles.samples = 128
scene.cycles.sampling_pattern = 'TABULATED_SOBOL'
scene.cycles.use_adaptive_sampling = False
scene.cycles.use_light_tree = False
scene.cycles.blur_glossy = 0.0
scene.cycles.sample_clamp_indirect = 0.0
scene.view_settings.view_transform = 'Standard'
bpy.context.view_layer.update()

# ---- added for rendering (the .blend has no active camera and no usable light): camera, sun
cam_auto = bpy.data.cameras.new('AutoCamera')
cam_auto.lens = 50.0
cam_auto.sensor_width = 36.0
cam_auto.clip_end = 1000.0
ob_auto_camera = bpy.data.objects.new('AutoCamera', cam_auto)
scene.collection.objects.link(ob_auto_camera)
ob_auto_camera.location = (0.904505, -1.05917, 0.699972)
ob_auto_camera.rotation_euler = (1.09748, -7.21219e-08, 0.694738)
scene.camera = ob_auto_camera
light_auto_sun = bpy.data.lights.new('AutoSun', 'SUN')
light_auto_sun.energy = 3.0
light_auto_sun.angle = 0.0523599
ob_auto_sun = bpy.data.objects.new('AutoSun', light_auto_sun)
scene.collection.objects.link(ob_auto_sun)
ob_auto_sun.rotation_euler = (0.872665, 0.174533, 0.523599)
bpy.context.view_layer.update()
